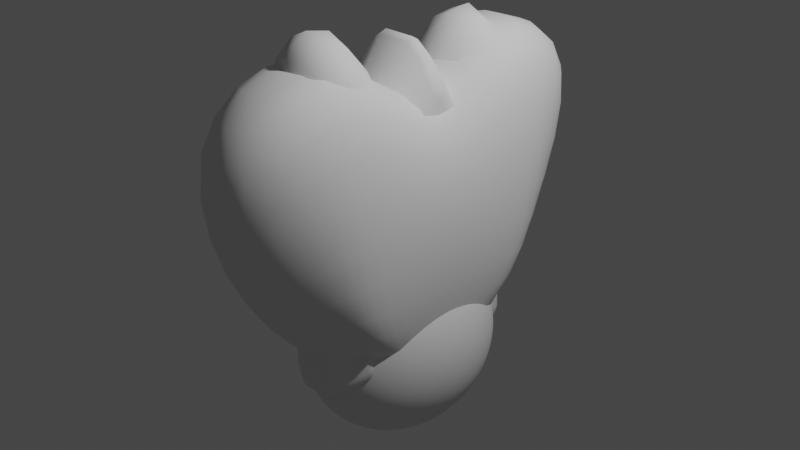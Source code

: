 # Source: bunny.blend  (saved by Blender 3.0.42; exported with 4.5.12 LTS)
import bpy
from mathutils import Matrix  # noqa: F401  (used for matrix-valued properties, if any)

bpy.ops.wm.read_factory_settings(use_empty=True)
scene = bpy.context.scene
scene.name = 'Scene'

# ---- collections
col_bunny = bpy.data.collections.new('Bunny'); scene.collection.children.link(col_bunny)
col_heart = bpy.data.collections.new('Heart'); scene.collection.children.link(col_heart)
col_star = bpy.data.collections.new('Star'); scene.collection.children.link(col_star)

# ---- world
world_world = bpy.data.worlds.new('World'); scene.world = world_world
world_world.use_nodes = True; world_world.node_tree.nodes.clear()
_N = world_world.node_tree.nodes; _L = world_world.node_tree.links
n0 = _N.new('ShaderNodeOutputWorld'); n0.name = 'World Output'; n0.location = (300, 300)
n1 = _N.new('ShaderNodeBackground'); n1.name = 'Background'; n1.location = (10, 300)
n1.inputs[0].default_value = (0.05088, 0.05088, 0.05088, 1.0)
_L.new(n1.outputs[0], n0.inputs[0])
n0.is_active_output = True
world_world.color = (0.05088, 0.05088, 0.05088)
world_world.use_sun_shadow = False
world_world.sun_shadow_jitter_overblur = 0.0

# ---- cameras
cam_camera = bpy.data.cameras.new('Camera')
cam_camera.clip_end = 100.0
cam_camera.ortho_scale = 7.314

# ---- lights
light_light = bpy.data.lights.new('Light', 'POINT')
light_light.transmission_factor = 0.0
light_light.energy = 1000.0
light_light.shadow_soft_size = 0.1
light_light.shadow_maximum_resolution = 0.006
light_light.use_absolute_resolution = True

# ---- meshes
me_cube_003 = bpy.data.meshes.new('Cube.003')
me_cube_003.from_pydata([(-0.7546, -3.555, -1.607), (-0.7546, -3.432, 2.129), (-0.7546, -2.849, -1.992), (-0.7546, -1.872, 1.693), (0.7546, -3.555, -1.607), (0.7546, -3.432, 2.129), (0.7546, -2.849, -1.992), (0.7546, -1.872, 1.693), (1.864e-08, -3.416, -0.7432), (1.864e-08, -3.204, -0.8033), (1.864e-08, -3.009, -0.9009), (1.864e-08, -2.838, -1.032), (1.864e-08, -2.698, -1.192), (1.864e-08, -2.593, -1.375), (1.864e-08, -2.529, -1.573), (1.864e-08, -2.698, -2.366), (1.864e-08, -2.838, -2.526), (1.864e-08, -3.009, -2.657), (0.03434, -3.42, -0.7432), (0.06736, -3.212, -0.8033), (0.09779, -3.021, -0.9009), (0.1245, -2.853, -1.032), (0.1463, -2.716, -1.192), (0.1626, -2.613, -1.375), (0.1726, -2.55, -1.573), (0.176, -2.529, -1.779), (0.1726, -2.55, -1.985), (0.1626, -2.613, -2.183), (0.1463, -2.716, -2.366), (0.1245, -2.853, -2.526), (0.09779, -3.021, -2.657), (0.06736, -3.212, -2.754), (0.03434, -3.42, -2.815), (0.06736, -3.432, -0.7432), (0.1321, -3.237, -0.8033), (0.1918, -3.057, -0.9009), (0.2441, -2.899, -1.032), (0.2871, -2.769, -1.192), (0.319, -2.673, -1.375), (0.3386, -2.613, -1.573), (0.3453, -2.593, -1.779), (0.3386, -2.613, -1.985), (0.319, -2.673, -2.183), (0.2871, -2.769, -2.366), (0.2441, -2.899, -2.526), (0.1918, -3.057, -2.657), (0.1321, -3.237, -2.754), (0.06736, -3.432, -2.815), (0.09779, -3.453, -0.7432), (0.1918, -3.277, -0.8033), (0.2785, -3.115, -0.9009), (0.3544, -2.972, -1.032), (0.4168, -2.856, -1.192), (0.4631, -2.769, -1.375), (0.4916, -2.716, -1.573), (0.5012, -2.698, -1.779), (0.4916, -2.716, -1.985), (0.4631, -2.769, -2.183), (0.4168, -2.856, -2.366), (0.3544, -2.972, -2.526), (0.2785, -3.115, -2.657), (0.1918, -3.277, -2.754), (0.09779, -3.453, -2.815), (0.1245, -3.48, -0.7432), (0.2441, -3.33, -0.8033), (0.3544, -3.192, -0.9009), (0.4511, -3.072, -1.032), (0.5304, -2.972, -1.192), (0.5894, -2.899, -1.375), (0.6257, -2.853, -1.573), (0.638, -2.838, -1.779), (0.6257, -2.853, -1.985), (0.5894, -2.899, -2.183), (0.5304, -2.972, -2.366), (0.4511, -3.072, -2.526), (0.3544, -3.192, -2.657), (0.2441, -3.33, -2.754), (0.1245, -3.48, -2.815), (0.1464, -3.513, -0.7432), (0.2871, -3.396, -0.8033), (0.4168, -3.287, -0.9009), (0.5304, -3.192, -1.032), (0.6237, -3.115, -1.192), (0.6931, -3.057, -1.375), (0.7358, -3.021, -1.573), (0.7502, -3.009, -1.779), (0.7358, -3.021, -1.985), (0.6931, -3.057, -2.183), (0.6237, -3.115, -2.366), (0.5304, -3.192, -2.526), (0.4168, -3.287, -2.657), (0.2871, -3.396, -2.754), (0.1464, -3.513, -2.815), (0.1626, -3.551, -0.7432), (0.319, -3.47, -0.8033), (0.4631, -3.396, -0.9009), (0.5894, -3.33, -1.032), (0.6931, -3.277, -1.192), (0.7701, -3.237, -1.375), (0.8175, -3.212, -1.573), (0.8335, -3.204, -1.779), (0.8175, -3.212, -1.985), (0.7701, -3.237, -2.183), (0.6931, -3.277, -2.366), (0.5894, -3.33, -2.526), (0.4631, -3.396, -2.657), (0.319, -3.47, -2.754), (0.1626, -3.551, -2.815), (0.1726, -3.593, -0.7432), (0.3386, -3.551, -0.8033), (0.4916, -3.513, -0.9009), (0.6257, -3.48, -1.032), (0.7358, -3.453, -1.192), (0.8175, -3.432, -1.375), (0.8679, -3.42, -1.573), (0.8849, -3.416, -1.779), (0.8679, -3.42, -1.985), (0.8175, -3.432, -2.183), (0.7358, -3.453, -2.366), (0.6257, -3.48, -2.526), (0.4916, -3.513, -2.657), (0.3386, -3.551, -2.754), (0.1726, -3.593, -2.815), (0.176, -3.636, -0.7432), (0.3453, -3.636, -0.8033), (0.5012, -3.636, -0.9009), (0.638, -3.636, -1.032), (0.7502, -3.636, -1.192), (0.8335, -3.636, -1.375), (0.8849, -3.636, -1.573), (0.9022, -3.636, -1.779), (0.8849, -3.636, -1.985), (0.8335, -3.636, -2.183), (0.7502, -3.636, -2.366), (0.638, -3.636, -2.526), (0.5012, -3.636, -2.657), (0.3453, -3.636, -2.754), (0.176, -3.636, -2.815), (0.1726, -3.679, -0.7432), (0.3386, -3.72, -0.8033), (0.4916, -3.758, -0.9009), (0.6257, -3.791, -1.032), (0.7358, -3.819, -1.192), (0.8175, -3.839, -1.375), (0.8679, -3.851, -1.573), (0.8849, -3.856, -1.779), (0.8679, -3.851, -1.985), (0.8175, -3.839, -2.183), (0.7358, -3.819, -2.366), (0.6257, -3.791, -2.526), (0.4916, -3.758, -2.657), (0.3386, -3.72, -2.754), (0.1726, -3.679, -2.815), (0.1626, -3.72, -0.7432), (0.319, -3.801, -0.8033), (0.4631, -3.875, -0.9009), (0.5894, -3.941, -1.032), (0.6931, -3.995, -1.192), (0.7701, -4.034, -1.375), (0.8175, -4.059, -1.573), (0.8335, -4.067, -1.779), (0.8175, -4.059, -1.985), (0.7701, -4.034, -2.183), (0.6931, -3.995, -2.366), (0.5894, -3.941, -2.526), (0.4631, -3.875, -2.657), (0.319, -3.801, -2.754), (0.1626, -3.72, -2.815), (0.1463, -3.758, -0.7432), (0.2871, -3.875, -0.8033), (0.4168, -3.984, -0.9009), (0.5304, -4.079, -1.032), (0.6237, -4.157, -1.192), (0.6931, -4.215, -1.375), (0.7358, -4.25, -1.573), (0.7502, -4.262, -1.779), (0.7358, -4.25, -1.985), (0.6931, -4.215, -2.183), (0.6237, -4.157, -2.366), (0.5304, -4.079, -2.526), (0.4168, -3.984, -2.657), (0.2871, -3.875, -2.754), (0.1463, -3.758, -2.815), (0.1245, -3.791, -0.7432), (0.2441, -3.941, -0.8033), (0.3544, -4.079, -0.9009), (0.4511, -4.2, -1.032), (0.5304, -4.299, -1.192), (0.5894, -4.373, -1.375), (0.6257, -4.418, -1.573), (0.638, -4.433, -1.779), (0.6257, -4.418, -1.985), (0.5894, -4.373, -2.183), (0.5304, -4.299, -2.366), (0.4511, -4.2, -2.526), (0.3544, -4.079, -2.657), (0.2441, -3.941, -2.754), (0.1245, -3.791, -2.815), (0.09779, -3.819, -0.7432), (0.1918, -3.995, -0.8033), (0.2785, -4.157, -0.9009), (0.3544, -4.299, -1.032), (0.4168, -4.416, -1.192), (0.4631, -4.502, -1.375), (0.4916, -4.556, -1.573), (0.5012, -4.574, -1.779), (0.4916, -4.556, -1.985), (0.4631, -4.502, -2.183), (0.4168, -4.416, -2.366), (0.3544, -4.299, -2.526), (0.2785, -4.157, -2.657), (0.1918, -3.995, -2.754), (0.09779, -3.819, -2.815), (0.06736, -3.839, -0.7432), (0.1321, -4.034, -0.8033), (0.1918, -4.215, -0.9009), (0.2441, -4.373, -1.032), (0.2871, -4.502, -1.192), (0.319, -4.599, -1.375), (0.3386, -4.658, -1.573), (0.3453, -4.678, -1.779), (0.3386, -4.658, -1.985), (0.319, -4.599, -2.183), (0.2871, -4.502, -2.366), (0.2441, -4.373, -2.526), (0.1918, -4.215, -2.657), (0.1321, -4.034, -2.754), (0.06736, -3.839, -2.815), (0.03434, -3.851, -0.7432), (0.06736, -4.059, -0.8033), (0.09779, -4.25, -0.9009), (0.1245, -4.418, -1.032), (0.1463, -4.556, -1.192), (0.1626, -4.658, -1.375), (0.1726, -4.721, -1.573), (0.176, -4.742, -1.779), (0.1726, -4.721, -1.985), (0.1626, -4.658, -2.183), (0.1463, -4.556, -2.366), (0.1245, -4.418, -2.526), (0.09779, -4.25, -2.657), (0.06736, -4.059, -2.754), (0.03434, -3.851, -2.815), (2.058e-08, -3.856, -0.7432), (-6.304e-09, -4.067, -0.8033), (-3.991e-08, -4.262, -0.9009), (6.092e-08, -4.433, -1.032), (7.14e-09, -4.574, -1.192), (3.403e-08, -4.678, -1.375), (-4.664e-08, -4.742, -1.573), (-2.214e-07, -4.764, -1.779), (-4.664e-08, -4.742, -1.985), (-8.697e-08, -4.678, -2.183), (-1.975e-08, -4.574, -2.366), (6.092e-08, -4.433, -2.526), (-3.991e-08, -4.262, -2.657), (2.058e-08, -4.067, -2.754), (1.722e-08, -3.856, -2.815), (-0.03434, -3.851, -0.7432), (-0.06736, -4.059, -0.8033), (-0.09779, -4.25, -0.9009), (-0.1245, -4.418, -1.032), (-0.1463, -4.556, -1.192), (-0.1626, -4.658, -1.375), (-0.1726, -4.721, -1.573), (-0.176, -4.742, -1.779), (-0.1726, -4.721, -1.985), (-0.1626, -4.658, -2.183), (-0.1463, -4.556, -2.366), (-0.1245, -4.418, -2.526), (-0.09779, -4.25, -2.657), (-0.06736, -4.059, -2.754), (-0.03434, -3.851, -2.815), (-0.06736, -3.839, -0.7432), (-0.1321, -4.034, -0.8033), (-0.1918, -4.215, -0.9009), (-0.2441, -4.373, -1.032), (-0.2871, -4.502, -1.192), (-0.319, -4.599, -1.375), (-0.3386, -4.658, -1.573), (-0.3453, -4.678, -1.779), (-0.3386, -4.658, -1.985), (-0.319, -4.599, -2.183), (-0.2871, -4.502, -2.366), (-0.2441, -4.373, -2.526), (-0.1918, -4.215, -2.657), (-0.1321, -4.034, -2.754), (-0.06736, -3.839, -2.815), (-0.09779, -3.819, -0.7432), (-0.1918, -3.995, -0.8033), (-0.2785, -4.157, -0.9009), (-0.3544, -4.299, -1.032), (-0.4168, -4.416, -1.192), (-0.4631, -4.502, -1.375), (-0.4916, -4.556, -1.573), (-0.5012, -4.574, -1.779), (-0.4916, -4.556, -1.985), (-0.4631, -4.502, -2.183), (-0.4168, -4.416, -2.366), (-0.3544, -4.299, -2.526), (-0.2785, -4.157, -2.657), (-0.1918, -3.995, -2.754), (-0.09779, -3.819, -2.815), (-0.1245, -3.791, -0.7432), (-0.2441, -3.941, -0.8033), (-0.3544, -4.079, -0.9009), (-0.4511, -4.2, -1.032), (-0.5304, -4.299, -1.192), (-0.5894, -4.373, -1.375), (-0.6257, -4.418, -1.573), (-0.638, -4.433, -1.779), (-0.6257, -4.418, -1.985), (-0.5894, -4.373, -2.183), (-0.5304, -4.299, -2.366), (-0.4511, -4.2, -2.526), (-0.3544, -4.079, -2.657), (-0.2441, -3.941, -2.754), (-0.1245, -3.791, -2.815), (-0.1463, -3.758, -0.7432), (-0.2871, -3.875, -0.8033), (-0.4168, -3.984, -0.9009), (-0.5304, -4.079, -1.032), (-0.6237, -4.157, -1.192), (-0.6931, -4.215, -1.375), (-0.7358, -4.25, -1.573), (-0.7502, -4.262, -1.779), (-0.7358, -4.25, -1.985), (-0.6931, -4.215, -2.183), (-0.6237, -4.157, -2.366), (-0.5304, -4.079, -2.526), (-0.4168, -3.984, -2.657), (-0.2871, -3.875, -2.754), (-0.1463, -3.758, -2.815), (-5.423e-08, -3.636, -0.7229), (-0.1626, -3.72, -0.7432), (-0.319, -3.801, -0.8033), (-0.4631, -3.875, -0.9009), (-0.5894, -3.941, -1.032), (-0.6931, -3.995, -1.192), (-0.7701, -4.034, -1.375), (-0.8175, -4.059, -1.573), (-0.8335, -4.067, -1.779), (-0.8175, -4.059, -1.985), (-0.7701, -4.034, -2.183), (-0.6931, -3.995, -2.366), (-0.5894, -3.941, -2.526), (-0.4631, -3.875, -2.657), (-0.319, -3.801, -2.754), (-0.1626, -3.72, -2.815), (-0.1726, -3.679, -0.7432), (-0.3386, -3.72, -0.8033), (-0.4916, -3.758, -0.9009), (-0.6257, -3.791, -1.032), (-0.7358, -3.819, -1.192), (-0.8175, -3.839, -1.375), (-0.8679, -3.851, -1.573), (-0.8849, -3.856, -1.779), (-0.8679, -3.851, -1.985), (-0.8175, -3.839, -2.183), (-0.7358, -3.819, -2.366), (-0.6257, -3.791, -2.526), (-0.4916, -3.758, -2.657), (-0.3386, -3.72, -2.754), (-0.1726, -3.679, -2.815), (-0.176, -3.636, -0.7432), (-0.3453, -3.636, -0.8033), (-0.5012, -3.636, -0.9009), (-0.638, -3.636, -1.032), (-0.7502, -3.636, -1.192), (-0.8335, -3.636, -1.375), (-0.8849, -3.636, -1.573), (-0.9022, -3.636, -1.779), (-0.8849, -3.636, -1.985), (-0.8335, -3.636, -2.183), (-0.7502, -3.636, -2.366), (-0.638, -3.636, -2.526), (-0.5012, -3.636, -2.657), (-0.3453, -3.636, -2.754), (-0.176, -3.636, -2.815), (-0.1726, -3.593, -0.7432), (-0.3386, -3.551, -0.8033), (-0.4916, -3.513, -0.9009), (-0.6257, -3.48, -1.032), (-0.7358, -3.453, -1.192), (-0.8175, -3.432, -1.375), (-0.8679, -3.42, -1.573), (-0.8849, -3.416, -1.779), (-0.8679, -3.42, -1.985), (-0.8175, -3.432, -2.183), (-0.7358, -3.453, -2.366), (-0.6257, -3.48, -2.526), (-0.4916, -3.513, -2.657), (-0.3386, -3.551, -2.754), (-0.1726, -3.593, -2.815), (-0.1626, -3.551, -0.7432), (-0.319, -3.47, -0.8033), (-0.4631, -3.396, -0.9009), (-0.5894, -3.33, -1.032), (-0.6931, -3.277, -1.192), (-0.7701, -3.237, -1.375), (-0.8175, -3.212, -1.573), (-0.8335, -3.204, -1.779), (-0.8175, -3.212, -1.985), (-0.7701, -3.237, -2.183), (-0.6931, -3.277, -2.366), (-0.5894, -3.33, -2.526), (-0.4631, -3.396, -2.657), (-0.319, -3.47, -2.754), (-0.1626, -3.551, -2.815), (-0.1463, -3.513, -0.7432), (-0.2871, -3.396, -0.8033), (-0.4168, -3.287, -0.9009), (-0.5304, -3.192, -1.032), (-0.6237, -3.115, -1.192), (-0.6931, -3.057, -1.375), (-0.7358, -3.021, -1.573), (-0.7502, -3.009, -1.779), (-0.7358, -3.021, -1.985), (-0.6931, -3.057, -2.183), (-0.6237, -3.115, -2.366), (-0.5304, -3.192, -2.526), (-0.4168, -3.287, -2.657), (-0.2871, -3.396, -2.754), (-0.1463, -3.513, -2.815), (-0.1245, -3.48, -0.7432), (-0.2441, -3.33, -0.8033), (-0.3544, -3.192, -0.9009), (-0.4511, -3.072, -1.032), (-0.5304, -2.972, -1.192), (-0.5894, -2.899, -1.375), (-0.6257, -2.853, -1.573), (-0.638, -2.838, -1.779), (-0.6257, -2.853, -1.985), (-0.5894, -2.899, -2.183), (-0.5304, -2.972, -2.366), (-0.4511, -3.072, -2.526), (-0.3544, -3.192, -2.657), (-0.2441, -3.33, -2.754), (-0.1245, -3.48, -2.815), (-0.09779, -3.453, -0.7432), (-0.1918, -3.277, -0.8033), (-0.2785, -3.115, -0.9009), (-0.3544, -2.972, -1.032), (-0.4168, -2.856, -1.192), (-0.4631, -2.769, -1.375), (-0.4916, -2.716, -1.573), (-0.5012, -2.698, -1.779), (-0.4916, -2.716, -1.985), (-0.4631, -2.769, -2.183), (-0.4168, -2.856, -2.366), (-0.3544, -2.972, -2.526), (-0.2785, -3.115, -2.657), (-0.1918, -3.277, -2.754), (-0.09779, -3.453, -2.815), (-0.06736, -3.432, -0.7432), (-0.1321, -3.237, -0.8033), (-0.1918, -3.057, -0.9009), (-0.2441, -2.899, -1.032), (-0.2871, -2.769, -1.192), (-0.319, -2.673, -1.375), (-0.3386, -2.613, -1.573), (-0.3453, -2.593, -1.779), (-0.3386, -2.613, -1.985), (-0.319, -2.673, -2.183), (-0.2871, -2.769, -2.366), (-0.2441, -2.899, -2.526), (-0.1918, -3.057, -2.657), (-0.1321, -3.237, -2.754), (-0.06736, -3.432, -2.815), (-0.03434, -3.42, -0.7432), (-0.06736, -3.212, -0.8033), (-0.09779, -3.021, -0.9009), (-0.1245, -2.853, -1.032), (-0.1463, -2.716, -1.192), (-0.1626, -2.613, -1.375), (-0.1726, -2.55, -1.573), (-0.176, -2.529, -1.779), (-0.1726, -2.55, -1.985), (-0.1626, -2.613, -2.183), (-0.1463, -2.716, -2.366), (-0.1245, -2.853, -2.526), (-0.09779, -3.021, -2.657), (-0.06736, -3.212, -2.754), (-0.03434, -3.42, -2.815), (5.046e-07, -2.508, -1.779), (2.222e-07, -2.529, -1.985), (1.954e-07, -2.593, -2.183), (8.108e-08, -3.204, -2.754), (4.411e-08, -3.416, -2.815), (1.864e-08, -3.636, -2.835), (-0.7546, -4.489, -1.932), (-0.7546, -5.543, 1.837), (-0.7546, -3.414, -1.847), (-0.7546, -4.072, 2.29), (0.7546, -4.489, -1.932), (0.7546, -5.543, 1.837), (0.7546, -3.414, -1.847), (0.7546, -4.072, 2.29)], [], [(0, 1, 3, 2), (2, 3, 7, 6), (6, 7, 5, 4), (4, 5, 1, 0), (2, 6, 4, 0), (7, 3, 1, 5), (12, 11, 21, 22), (17, 16, 29, 30), (13, 12, 22, 23), (487, 17, 30, 31), (14, 13, 23, 24), (488, 487, 31, 32), (484, 14, 24, 25), (8, 333, 18), (489, 488, 32), (485, 484, 25, 26), (9, 8, 18, 19), (486, 485, 26, 27), (10, 9, 19, 20), (15, 486, 27, 28), (11, 10, 20, 21), (16, 15, 28, 29), (21, 20, 35, 36), (29, 28, 43, 44), (22, 21, 36, 37), (30, 29, 44, 45), (23, 22, 37, 38), (31, 30, 45, 46), (24, 23, 38, 39), (32, 31, 46, 47), (25, 24, 39, 40), (18, 333, 33), (489, 32, 47), (26, 25, 40, 41), (19, 18, 33, 34), (27, 26, 41, 42), (20, 19, 34, 35), (28, 27, 42, 43), (40, 39, 54, 55), (33, 333, 48), (489, 47, 62), (41, 40, 55, 56), (34, 33, 48, 49), (42, 41, 56, 57), (35, 34, 49, 50), (43, 42, 57, 58), (36, 35, 50, 51), (44, 43, 58, 59), (37, 36, 51, 52), (45, 44, 59, 60), (38, 37, 52, 53), (46, 45, 60, 61), (39, 38, 53, 54), (47, 46, 61, 62), (59, 58, 73, 74), (52, 51, 66, 67), (60, 59, 74, 75), (53, 52, 67, 68), (61, 60, 75, 76), (54, 53, 68, 69), (62, 61, 76, 77), (55, 54, 69, 70), (48, 333, 63), (489, 62, 77), (56, 55, 70, 71), (49, 48, 63, 64), (57, 56, 71, 72), (50, 49, 64, 65), (58, 57, 72, 73), (51, 50, 65, 66), (63, 333, 78), (489, 77, 92), (71, 70, 85, 86), (64, 63, 78, 79), (72, 71, 86, 87), (65, 64, 79, 80), (73, 72, 87, 88), (66, 65, 80, 81), (74, 73, 88, 89), (67, 66, 81, 82), (75, 74, 89, 90), (68, 67, 82, 83), (76, 75, 90, 91), (69, 68, 83, 84), (77, 76, 91, 92), (70, 69, 84, 85), (82, 81, 96, 97), (90, 89, 104, 105), (83, 82, 97, 98), (91, 90, 105, 106), (84, 83, 98, 99), (92, 91, 106, 107), (85, 84, 99, 100), (78, 333, 93), (489, 92, 107), (86, 85, 100, 101), (79, 78, 93, 94), (87, 86, 101, 102), (80, 79, 94, 95), (88, 87, 102, 103), (81, 80, 95, 96), (89, 88, 103, 104), (101, 100, 115, 116), (94, 93, 108, 109), (102, 101, 116, 117), (95, 94, 109, 110), (103, 102, 117, 118), (96, 95, 110, 111), (104, 103, 118, 119), (97, 96, 111, 112), (105, 104, 119, 120), (98, 97, 112, 113), (106, 105, 120, 121), (99, 98, 113, 114), (107, 106, 121, 122), (100, 99, 114, 115), (93, 333, 108), (489, 107, 122), (120, 119, 134, 135), (113, 112, 127, 128), (121, 120, 135, 136), (114, 113, 128, 129), (122, 121, 136, 137), (115, 114, 129, 130), (108, 333, 123), (489, 122, 137), (116, 115, 130, 131), (109, 108, 123, 124), (117, 116, 131, 132), (110, 109, 124, 125), (118, 117, 132, 133), (111, 110, 125, 126), (119, 118, 133, 134), (112, 111, 126, 127), (132, 131, 146, 147), (125, 124, 139, 140), (133, 132, 147, 148), (126, 125, 140, 141), (134, 133, 148, 149), (127, 126, 141, 142), (135, 134, 149, 150), (128, 127, 142, 143), (136, 135, 150, 151), (129, 128, 143, 144), (137, 136, 151, 152), (130, 129, 144, 145), (123, 333, 138), (489, 137, 152), (131, 130, 145, 146), (124, 123, 138, 139), (151, 150, 165, 166), (144, 143, 158, 159), (152, 151, 166, 167), (145, 144, 159, 160), (138, 333, 153), (489, 152, 167), (146, 145, 160, 161), (139, 138, 153, 154), (147, 146, 161, 162), (140, 139, 154, 155), (148, 147, 162, 163), (141, 140, 155, 156), (149, 148, 163, 164), (142, 141, 156, 157), (150, 149, 164, 165), (143, 142, 157, 158), (155, 154, 169, 170), (163, 162, 177, 178), (156, 155, 170, 171), (164, 163, 178, 179), (157, 156, 171, 172), (165, 164, 179, 180), (158, 157, 172, 173), (166, 165, 180, 181), (159, 158, 173, 174), (167, 166, 181, 182), (160, 159, 174, 175), (153, 333, 168), (489, 167, 182), (161, 160, 175, 176), (154, 153, 168, 169), (162, 161, 176, 177), (174, 173, 188, 189), (182, 181, 196, 197), (175, 174, 189, 190), (168, 333, 183), (489, 182, 197), (176, 175, 190, 191), (169, 168, 183, 184), (177, 176, 191, 192), (170, 169, 184, 185), (178, 177, 192, 193), (171, 170, 185, 186), (179, 178, 193, 194), (172, 171, 186, 187), (180, 179, 194, 195), (173, 172, 187, 188), (181, 180, 195, 196), (193, 192, 207, 208), (186, 185, 200, 201), (194, 193, 208, 209), (187, 186, 201, 202), (195, 194, 209, 210), (188, 187, 202, 203), (196, 195, 210, 211), (189, 188, 203, 204), (197, 196, 211, 212), (190, 189, 204, 205), (183, 333, 198), (489, 197, 212), (191, 190, 205, 206), (184, 183, 198, 199), (192, 191, 206, 207), (185, 184, 199, 200), (212, 211, 226, 227), (205, 204, 219, 220), (198, 333, 213), (489, 212, 227), (206, 205, 220, 221), (199, 198, 213, 214), (207, 206, 221, 222), (200, 199, 214, 215), (208, 207, 222, 223), (201, 200, 215, 216), (209, 208, 223, 224), (202, 201, 216, 217), (210, 209, 224, 225), (203, 202, 217, 218), (211, 210, 225, 226), (204, 203, 218, 219), (216, 215, 230, 231), (224, 223, 238, 239), (217, 216, 231, 232), (225, 224, 239, 240), (218, 217, 232, 233), (226, 225, 240, 241), (219, 218, 233, 234), (227, 226, 241, 242), (220, 219, 234, 235), (213, 333, 228), (489, 227, 242), (221, 220, 235, 236), (214, 213, 228, 229), (222, 221, 236, 237), (215, 214, 229, 230), (223, 222, 237, 238), (235, 234, 249, 250), (228, 333, 243), (489, 242, 257), (236, 235, 250, 251), (229, 228, 243, 244), (237, 236, 251, 252), (230, 229, 244, 245), (238, 237, 252, 253), (231, 230, 245, 246), (239, 238, 253, 254), (232, 231, 246, 247), (240, 239, 254, 255), (233, 232, 247, 248), (241, 240, 255, 256), (234, 233, 248, 249), (242, 241, 256, 257), (254, 253, 268, 269), (247, 246, 261, 262), (255, 254, 269, 270), (248, 247, 262, 263), (256, 255, 270, 271), (249, 248, 263, 264), (257, 256, 271, 272), (250, 249, 264, 265), (243, 333, 258), (489, 257, 272), (251, 250, 265, 266), (244, 243, 258, 259), (252, 251, 266, 267), (245, 244, 259, 260), (253, 252, 267, 268), (246, 245, 260, 261), (489, 272, 287), (266, 265, 280, 281), (259, 258, 273, 274), (267, 266, 281, 282), (260, 259, 274, 275), (268, 267, 282, 283), (261, 260, 275, 276), (269, 268, 283, 284), (262, 261, 276, 277), (270, 269, 284, 285), (263, 262, 277, 278), (271, 270, 285, 286), (264, 263, 278, 279), (272, 271, 286, 287), (265, 264, 279, 280), (258, 333, 273), (285, 284, 299, 300), (278, 277, 292, 293), (286, 285, 300, 301), (279, 278, 293, 294), (287, 286, 301, 302), (280, 279, 294, 295), (273, 333, 288), (489, 287, 302), (281, 280, 295, 296), (274, 273, 288, 289), (282, 281, 296, 297), (275, 274, 289, 290), (283, 282, 297, 298), (276, 275, 290, 291), (284, 283, 298, 299), (277, 276, 291, 292), (289, 288, 303, 304), (297, 296, 311, 312), (290, 289, 304, 305), (298, 297, 312, 313), (291, 290, 305, 306), (299, 298, 313, 314), (292, 291, 306, 307), (300, 299, 314, 315), (293, 292, 307, 308), (301, 300, 315, 316), (294, 293, 308, 309), (302, 301, 316, 317), (295, 294, 309, 310), (288, 333, 303), (489, 302, 317), (296, 295, 310, 311), (308, 307, 322, 323), (316, 315, 330, 331), (309, 308, 323, 324), (317, 316, 331, 332), (310, 309, 324, 325), (303, 333, 318), (489, 317, 332), (311, 310, 325, 326), (304, 303, 318, 319), (312, 311, 326, 327), (305, 304, 319, 320), (313, 312, 327, 328), (306, 305, 320, 321), (314, 313, 328, 329), (307, 306, 321, 322), (315, 314, 329, 330), (327, 326, 342, 343), (320, 319, 335, 336), (328, 327, 343, 344), (321, 320, 336, 337), (329, 328, 344, 345), (322, 321, 337, 338), (330, 329, 345, 346), (323, 322, 338, 339), (331, 330, 346, 347), (324, 323, 339, 340), (332, 331, 347, 348), (325, 324, 340, 341), (318, 333, 334), (489, 332, 348), (326, 325, 341, 342), (319, 318, 334, 335), (347, 346, 361, 362), (340, 339, 354, 355), (348, 347, 362, 363), (341, 340, 355, 356), (334, 333, 349), (489, 348, 363), (342, 341, 356, 357), (335, 334, 349, 350), (343, 342, 357, 358), (336, 335, 350, 351), (344, 343, 358, 359), (337, 336, 351, 352), (345, 344, 359, 360), (338, 337, 352, 353), (346, 345, 360, 361), (339, 338, 353, 354), (351, 350, 365, 366), (359, 358, 373, 374), (352, 351, 366, 367), (360, 359, 374, 375), (353, 352, 367, 368), (361, 360, 375, 376), (354, 353, 368, 369), (362, 361, 376, 377), (355, 354, 369, 370), (363, 362, 377, 378), (356, 355, 370, 371), (349, 333, 364), (489, 363, 378), (357, 356, 371, 372), (350, 349, 364, 365), (358, 357, 372, 373), (370, 369, 384, 385), (378, 377, 392, 393), (371, 370, 385, 386), (364, 333, 379), (489, 378, 393), (372, 371, 386, 387), (365, 364, 379, 380), (373, 372, 387, 388), (366, 365, 380, 381), (374, 373, 388, 389), (367, 366, 381, 382), (375, 374, 389, 390), (368, 367, 382, 383), (376, 375, 390, 391), (369, 368, 383, 384), (377, 376, 391, 392), (389, 388, 403, 404), (382, 381, 396, 397), (390, 389, 404, 405), (383, 382, 397, 398), (391, 390, 405, 406), (384, 383, 398, 399), (392, 391, 406, 407), (385, 384, 399, 400), (393, 392, 407, 408), (386, 385, 400, 401), (379, 333, 394), (489, 393, 408), (387, 386, 401, 402), (380, 379, 394, 395), (388, 387, 402, 403), (381, 380, 395, 396), (408, 407, 422, 423), (401, 400, 415, 416), (394, 333, 409), (489, 408, 423), (402, 401, 416, 417), (395, 394, 409, 410), (403, 402, 417, 418), (396, 395, 410, 411), (404, 403, 418, 419), (397, 396, 411, 412), (405, 404, 419, 420), (398, 397, 412, 413), (406, 405, 420, 421), (399, 398, 413, 414), (407, 406, 421, 422), (400, 399, 414, 415), (420, 419, 434, 435), (413, 412, 427, 428), (421, 420, 435, 436), (414, 413, 428, 429), (422, 421, 436, 437), (415, 414, 429, 430), (423, 422, 437, 438), (416, 415, 430, 431), (409, 333, 424), (489, 423, 438), (417, 416, 431, 432), (410, 409, 424, 425), (418, 417, 432, 433), (411, 410, 425, 426), (419, 418, 433, 434), (412, 411, 426, 427), (424, 333, 439), (489, 438, 453), (432, 431, 446, 447), (425, 424, 439, 440), (433, 432, 447, 448), (426, 425, 440, 441), (434, 433, 448, 449), (427, 426, 441, 442), (435, 434, 449, 450), (428, 427, 442, 443), (436, 435, 450, 451), (429, 428, 443, 444), (437, 436, 451, 452), (430, 429, 444, 445), (438, 437, 452, 453), (431, 430, 445, 446), (443, 442, 457, 458), (451, 450, 465, 466), (444, 443, 458, 459), (452, 451, 466, 467), (445, 444, 459, 460), (453, 452, 467, 468), (446, 445, 460, 461), (439, 333, 454), (489, 453, 468), (447, 446, 461, 462), (440, 439, 454, 455), (448, 447, 462, 463), (441, 440, 455, 456), (449, 448, 463, 464), (442, 441, 456, 457), (450, 449, 464, 465), (462, 461, 476, 477), (455, 454, 469, 470), (463, 462, 477, 478), (456, 455, 470, 471), (464, 463, 478, 479), (457, 456, 471, 472), (465, 464, 479, 480), (458, 457, 472, 473), (466, 465, 480, 481), (459, 458, 473, 474), (467, 466, 481, 482), (460, 459, 474, 475), (468, 467, 482, 483), (461, 460, 475, 476), (454, 333, 469), (489, 468, 483), (481, 480, 16, 17), (474, 473, 12, 13), (482, 481, 17, 487), (475, 474, 13, 14), (483, 482, 487, 488), (476, 475, 14, 484), (469, 333, 8), (489, 483, 488), (477, 476, 484, 485), (470, 469, 8, 9), (478, 477, 485, 486), (471, 470, 9, 10), (479, 478, 486, 15), (472, 471, 10, 11), (480, 479, 15, 16), (473, 472, 11, 12), (490, 491, 493, 492), (492, 493, 497, 496), (496, 497, 495, 494), (494, 495, 491, 490), (492, 496, 494, 490), (497, 493, 491, 495)])
me_cube_003.polygons.foreach_set('use_smooth', [True] * 524)
_uv = me_cube_003.uv_layers.new(name='UVMap')
_uv.uv.foreach_set('vector', [0.375, 0.0, 0.625, 0.0, 0.625, 0.25, 0.375, 0.25, 0.375, 0.25, 0.625, 0.25, 0.625, 0.5, 0.375, 0.5, 0.375, 0.5, 0.625, 0.5, 0.625, 0.75, 0.375, 0.75, 0.375, 0.75, 0.625, 0.75, 0.625, 1.0, 0.375, 1.0, 0.125, 0.5, 0.375, 0.5, 0.375, 0.75, 0.125, 0.75, 0.625, 0.5, 0.875, 0.5, 0.875, 0.75, 0.625, 0.75, 0.75, 0.6875, 0.75, 0.75, 0.7188, 0.75, 0.7188, 0.6875, 0.75, 0.1875, 0.75, 0.25, 0.7188, 0.25, 0.7188, 0.1875, 0.75, 0.625, 0.75, 0.6875, 0.7188, 0.6875, 0.7188, 0.625, 0.75, 0.125, 0.75, 0.1875, 0.7188, 0.1875, 0.7188, 0.125, 0.75, 0.5625, 0.75, 0.625, 0.7188, 0.625, 0.7188, 0.5625, 0.75, 0.0625, 0.75, 0.125, 0.7188, 0.125, 0.7188, 0.0625, 0.75, 0.5, 0.75, 0.5625, 0.7188, 0.5625, 0.7188, 0.5, 0.75, 0.9375, 0.7344, 1.0, 0.7188, 0.9375, 0.7344, 0.0, 0.75, 0.0625, 0.7188, 0.0625, 0.75, 0.4375, 0.75, 0.5, 0.7188, 0.5, 0.7188, 0.4375, 0.75, 0.875, 0.75, 0.9375, 0.7188, 0.9375, 0.7188, 0.875, 0.75, 0.375, 0.75, 0.4375, 0.7188, 0.4375, 0.7188, 0.375, 0.75, 0.8125, 0.75, 0.875, 0.7188, 0.875, 0.7188, 0.8125, 0.75, 0.3125, 0.75, 0.375, 0.7188, 0.375, 0.7188, 0.3125, 0.75, 0.75, 0.75, 0.8125, 0.7188, 0.8125, 0.7188, 0.75, 0.75, 0.25, 0.75, 0.3125, 0.7188, 0.3125, 0.7188, 0.25, 0.7188, 0.75, 0.7188, 0.8125, 0.6875, 0.8125, 0.6875, 0.75, 0.7188, 0.25, 0.7188, 0.3125, 0.6875, 0.3125, 0.6875, 0.25, 0.7188, 0.6875, 0.7188, 0.75, 0.6875, 0.75, 0.6875, 0.6875, 0.7188, 0.1875, 0.7188, 0.25, 0.6875, 0.25, 0.6875, 0.1875, 0.7188, 0.625, 0.7188, 0.6875, 0.6875, 0.6875, 0.6875, 0.625, 0.7188, 0.125, 0.7188, 0.1875, 0.6875, 0.1875, 0.6875, 0.125, 0.7188, 0.5625, 0.7188, 0.625, 0.6875, 0.625, 0.6875, 0.5625, 0.7188, 0.0625, 0.7188, 0.125, 0.6875, 0.125, 0.6875, 0.0625, 0.7188, 0.5, 0.7188, 0.5625, 0.6875, 0.5625, 0.6875, 0.5, 0.7188, 0.9375, 0.7031, 1.0, 0.6875, 0.9375, 0.7031, 0.0, 0.7188, 0.0625, 0.6875, 0.0625, 0.7188, 0.4375, 0.7188, 0.5, 0.6875, 0.5, 0.6875, 0.4375, 0.7188, 0.875, 0.7188, 0.9375, 0.6875, 0.9375, 0.6875, 0.875, 0.7188, 0.375, 0.7188, 0.4375, 0.6875, 0.4375, 0.6875, 0.375, 0.7188, 0.8125, 0.7188, 0.875, 0.6875, 0.875, 0.6875, 0.8125, 0.7188, 0.3125, 0.7188, 0.375, 0.6875, 0.375, 0.6875, 0.3125, 0.6875, 0.5, 0.6875, 0.5625, 0.6562, 0.5625, 0.6562, 0.5, 0.6875, 0.9375, 0.6719, 1.0, 0.6562, 0.9375, 0.6719, 0.0, 0.6875, 0.0625, 0.6562, 0.0625, 0.6875, 0.4375, 0.6875, 0.5, 0.6562, 0.5, 0.6562, 0.4375, 0.6875, 0.875, 0.6875, 0.9375, 0.6562, 0.9375, 0.6562, 0.875, 0.6875, 0.375, 0.6875, 0.4375, 0.6562, 0.4375, 0.6562, 0.375, 0.6875, 0.8125, 0.6875, 0.875, 0.6562, 0.875, 0.6562, 0.8125, 0.6875, 0.3125, 0.6875, 0.375, 0.6562, 0.375, 0.6562, 0.3125, 0.6875, 0.75, 0.6875, 0.8125, 0.6562, 0.8125, 0.6562, 0.75, 0.6875, 0.25, 0.6875, 0.3125, 0.6562, 0.3125, 0.6562, 0.25, 0.6875, 0.6875, 0.6875, 0.75, 0.6562, 0.75, 0.6562, 0.6875, 0.6875, 0.1875, 0.6875, 0.25, 0.6562, 0.25, 0.6562, 0.1875, 0.6875, 0.625, 0.6875, 0.6875, 0.6562, 0.6875, 0.6562, 0.625, 0.6875, 0.125, 0.6875, 0.1875, 0.6562, 0.1875, 0.6562, 0.125, 0.6875, 0.5625, 0.6875, 0.625, 0.6562, 0.625, 0.6562, 0.5625, 0.6875, 0.0625, 0.6875, 0.125, 0.6562, 0.125, 0.6562, 0.0625, 0.6562, 0.25, 0.6562, 0.3125, 0.625, 0.3125, 0.625, 0.25, 0.6562, 0.6875, 0.6562, 0.75, 0.625, 0.75, 0.625, 0.6875, 0.6562, 0.1875, 0.6562, 0.25, 0.625, 0.25, 0.625, 0.1875, 0.6562, 0.625, 0.6562, 0.6875, 0.625, 0.6875, 0.625, 0.625, 0.6562, 0.125, 0.6562, 0.1875, 0.625, 0.1875, 0.625, 0.125, 0.6562, 0.5625, 0.6562, 0.625, 0.625, 0.625, 0.625, 0.5625, 0.6562, 0.0625, 0.6562, 0.125, 0.625, 0.125, 0.625, 0.0625, 0.6562, 0.5, 0.6562, 0.5625, 0.625, 0.5625, 0.625, 0.5, 0.6562, 0.9375, 0.6406, 1.0, 0.625, 0.9375, 0.6406, 0.0, 0.6562, 0.0625, 0.625, 0.0625, 0.6562, 0.4375, 0.6562, 0.5, 0.625, 0.5, 0.625, 0.4375, 0.6562, 0.875, 0.6562, 0.9375, 0.625, 0.9375, 0.625, 0.875, 0.6562, 0.375, 0.6562, 0.4375, 0.625, 0.4375, 0.625, 0.375, 0.6562, 0.8125, 0.6562, 0.875, 0.625, 0.875, 0.625, 0.8125, 0.6562, 0.3125, 0.6562, 0.375, 0.625, 0.375, 0.625, 0.3125, 0.6562, 0.75, 0.6562, 0.8125, 0.625, 0.8125, 0.625, 0.75, 0.625, 0.9375, 0.6094, 1.0, 0.5937, 0.9375, 0.6094, 0.0, 0.625, 0.0625, 0.5937, 0.0625, 0.625, 0.4375, 0.625, 0.5, 0.5938, 0.5, 0.5938, 0.4375, 0.625, 0.875, 0.625, 0.9375, 0.5937, 0.9375, 0.5937, 0.875, 0.625, 0.375, 0.625, 0.4375, 0.5938, 0.4375, 0.5938, 0.375, 0.625, 0.8125, 0.625, 0.875, 0.5937, 0.875, 0.5938, 0.8125, 0.625, 0.3125, 0.625, 0.375, 0.5938, 0.375, 0.5938, 0.3125, 0.625, 0.75, 0.625, 0.8125, 0.5938, 0.8125, 0.5938, 0.75, 0.625, 0.25, 0.625, 0.3125, 0.5938, 0.3125, 0.5938, 0.25, 0.625, 0.6875, 0.625, 0.75, 0.5938, 0.75, 0.5938, 0.6875, 0.625, 0.1875, 0.625, 0.25, 0.5938, 0.25, 0.5938, 0.1875, 0.625, 0.625, 0.625, 0.6875, 0.5938, 0.6875, 0.5938, 0.625, 0.625, 0.125, 0.625, 0.1875, 0.5938, 0.1875, 0.5938, 0.125, 0.625, 0.5625, 0.625, 0.625, 0.5938, 0.625, 0.5938, 0.5625, 0.625, 0.0625, 0.625, 0.125, 0.5938, 0.125, 0.5937, 0.0625, 0.625, 0.5, 0.625, 0.5625, 0.5938, 0.5625, 0.5938, 0.5, 0.5938, 0.6875, 0.5938, 0.75, 0.5625, 0.75, 0.5625, 0.6875, 0.5938, 0.1875, 0.5938, 0.25, 0.5625, 0.25, 0.5625, 0.1875, 0.5938, 0.625, 0.5938, 0.6875, 0.5625, 0.6875, 0.5625, 0.625, 0.5938, 0.125, 0.5938, 0.1875, 0.5625, 0.1875, 0.5625, 0.125, 0.5938, 0.5625, 0.5938, 0.625, 0.5625, 0.625, 0.5625, 0.5625, 0.5937, 0.0625, 0.5938, 0.125, 0.5625, 0.125, 0.5625, 0.0625, 0.5938, 0.5, 0.5938, 0.5625, 0.5625, 0.5625, 0.5625, 0.5, 0.5937, 0.9375, 0.5781, 1.0, 0.5625, 0.9375, 0.5781, 0.0, 0.5937, 0.0625, 0.5625, 0.0625, 0.5938, 0.4375, 0.5938, 0.5, 0.5625, 0.5, 0.5625, 0.4375, 0.5937, 0.875, 0.5937, 0.9375, 0.5625, 0.9375, 0.5625, 0.875, 0.5938, 0.375, 0.5938, 0.4375, 0.5625, 0.4375, 0.5625, 0.375, 0.5938, 0.8125, 0.5937, 0.875, 0.5625, 0.875, 0.5625, 0.8125, 0.5938, 0.3125, 0.5938, 0.375, 0.5625, 0.375, 0.5625, 0.3125, 0.5938, 0.75, 0.5938, 0.8125, 0.5625, 0.8125, 0.5625, 0.75, 0.5938, 0.25, 0.5938, 0.3125, 0.5625, 0.3125, 0.5625, 0.25, 0.5625, 0.4375, 0.5625, 0.5, 0.5312, 0.5, 0.5312, 0.4375, 0.5625, 0.875, 0.5625, 0.9375, 0.5312, 0.9375, 0.5312, 0.875, 0.5625, 0.375, 0.5625, 0.4375, 0.5312, 0.4375, 0.5312, 0.375, 0.5625, 0.8125, 0.5625, 0.875, 0.5312, 0.875, 0.5312, 0.8125, 0.5625, 0.3125, 0.5625, 0.375, 0.5312, 0.375, 0.5312, 0.3125, 0.5625, 0.75, 0.5625, 0.8125, 0.5312, 0.8125, 0.5312, 0.75, 0.5625, 0.25, 0.5625, 0.3125, 0.5312, 0.3125, 0.5312, 0.25, 0.5625, 0.6875, 0.5625, 0.75, 0.5312, 0.75, 0.5312, 0.6875, 0.5625, 0.1875, 0.5625, 0.25, 0.5312, 0.25, 0.5312, 0.1875, 0.5625, 0.625, 0.5625, 0.6875, 0.5312, 0.6875, 0.5312, 0.625, 0.5625, 0.125, 0.5625, 0.1875, 0.5312, 0.1875, 0.5312, 0.125, 0.5625, 0.5625, 0.5625, 0.625, 0.5312, 0.625, 0.5312, 0.5625, 0.5625, 0.0625, 0.5625, 0.125, 0.5312, 0.125, 0.5312, 0.0625, 0.5625, 0.5, 0.5625, 0.5625, 0.5312, 0.5625, 0.5312, 0.5, 0.5625, 0.9375, 0.5469, 1.0, 0.5312, 0.9375, 0.5469, 0.0, 0.5625, 0.0625, 0.5312, 0.0625, 0.5312, 0.1875, 0.5312, 0.25, 0.5, 0.25, 0.5, 0.1875, 0.5312, 0.625, 0.5312, 0.6875, 0.5, 0.6875, 0.5, 0.625, 0.5312, 0.125, 0.5312, 0.1875, 0.5, 0.1875, 0.5, 0.125, 0.5312, 0.5625, 0.5312, 0.625, 0.5, 0.625, 0.5, 0.5625, 0.5312, 0.0625, 0.5312, 0.125, 0.5, 0.125, 0.5, 0.0625, 0.5312, 0.5, 0.5312, 0.5625, 0.5, 0.5625, 0.5, 0.5, 0.5312, 0.9375, 0.5156, 1.0, 0.5, 0.9375, 0.5156, 0.0, 0.5312, 0.0625, 0.5, 0.0625, 0.5312, 0.4375, 0.5312, 0.5, 0.5, 0.5, 0.5, 0.4375, 0.5312, 0.875, 0.5312, 0.9375, 0.5, 0.9375, 0.5, 0.875, 0.5312, 0.375, 0.5312, 0.4375, 0.5, 0.4375, 0.5, 0.375, 0.5312, 0.8125, 0.5312, 0.875, 0.5, 0.875, 0.5, 0.8125, 0.5312, 0.3125, 0.5312, 0.375, 0.5, 0.375, 0.5, 0.3125, 0.5312, 0.75, 0.5312, 0.8125, 0.5, 0.8125, 0.5, 0.75, 0.5312, 0.25, 0.5312, 0.3125, 0.5, 0.3125, 0.5, 0.25, 0.5312, 0.6875, 0.5312, 0.75, 0.5, 0.75, 0.5, 0.6875, 0.5, 0.375, 0.5, 0.4375, 0.4688, 0.4375, 0.4687, 0.375, 0.5, 0.8125, 0.5, 0.875, 0.4687, 0.875, 0.4687, 0.8125, 0.5, 0.3125, 0.5, 0.375, 0.4687, 0.375, 0.4687, 0.3125, 0.5, 0.75, 0.5, 0.8125, 0.4687, 0.8125, 0.4688, 0.75, 0.5, 0.25, 0.5, 0.3125, 0.4687, 0.3125, 0.4688, 0.25, 0.5, 0.6875, 0.5, 0.75, 0.4688, 0.75, 0.4687, 0.6875, 0.5, 0.1875, 0.5, 0.25, 0.4688, 0.25, 0.4687, 0.1875, 0.5, 0.625, 0.5, 0.6875, 0.4687, 0.6875, 0.4688, 0.625, 0.5, 0.125, 0.5, 0.1875, 0.4687, 0.1875, 0.4687, 0.125, 0.5, 0.5625, 0.5, 0.625, 0.4688, 0.625, 0.4688, 0.5625, 0.5, 0.0625, 0.5, 0.125, 0.4687, 0.125, 0.4687, 0.0625, 0.5, 0.5, 0.5, 0.5625, 0.4688, 0.5625, 0.4687, 0.5, 0.5, 0.9375, 0.4844, 1.0, 0.4687, 0.9375, 0.4844, 0.0, 0.5, 0.0625, 0.4687, 0.0625, 0.5, 0.4375, 0.5, 0.5, 0.4687, 0.5, 0.4688, 0.4375, 0.5, 0.875, 0.5, 0.9375, 0.4687, 0.9375, 0.4687, 0.875, 0.4687, 0.125, 0.4687, 0.1875, 0.4375, 0.1875, 0.4375, 0.125, 0.4688, 0.5625, 0.4688, 0.625, 0.4375, 0.625, 0.4375, 0.5625, 0.4687, 0.0625, 0.4687, 0.125, 0.4375, 0.125, 0.4375, 0.0625, 0.4687, 0.5, 0.4688, 0.5625, 0.4375, 0.5625, 0.4375, 0.5, 0.4687, 0.9375, 0.4531, 1.0, 0.4375, 0.9375, 0.4531, 0.0, 0.4687, 0.0625, 0.4375, 0.0625, 0.4688, 0.4375, 0.4687, 0.5, 0.4375, 0.5, 0.4375, 0.4375, 0.4687, 0.875, 0.4687, 0.9375, 0.4375, 0.9375, 0.4375, 0.875, 0.4687, 0.375, 0.4688, 0.4375, 0.4375, 0.4375, 0.4375, 0.375, 0.4687, 0.8125, 0.4687, 0.875, 0.4375, 0.875, 0.4375, 0.8125, 0.4687, 0.3125, 0.4687, 0.375, 0.4375, 0.375, 0.4375, 0.3125, 0.4688, 0.75, 0.4687, 0.8125, 0.4375, 0.8125, 0.4375, 0.75, 0.4688, 0.25, 0.4687, 0.3125, 0.4375, 0.3125, 0.4375, 0.25, 0.4687, 0.6875, 0.4688, 0.75, 0.4375, 0.75, 0.4375, 0.6875, 0.4687, 0.1875, 0.4688, 0.25, 0.4375, 0.25, 0.4375, 0.1875, 0.4688, 0.625, 0.4687, 0.6875, 0.4375, 0.6875, 0.4375, 0.625, 0.4375, 0.8125, 0.4375, 0.875, 0.4062, 0.875, 0.4062, 0.8125, 0.4375, 0.3125, 0.4375, 0.375, 0.4062, 0.375, 0.4062, 0.3125, 0.4375, 0.75, 0.4375, 0.8125, 0.4062, 0.8125, 0.4062, 0.75, 0.4375, 0.25, 0.4375, 0.3125, 0.4062, 0.3125, 0.4062, 0.25, 0.4375, 0.6875, 0.4375, 0.75, 0.4062, 0.75, 0.4062, 0.6875, 0.4375, 0.1875, 0.4375, 0.25, 0.4062, 0.25, 0.4062, 0.1875, 0.4375, 0.625, 0.4375, 0.6875, 0.4062, 0.6875, 0.4062, 0.625, 0.4375, 0.125, 0.4375, 0.1875, 0.4062, 0.1875, 0.4062, 0.125, 0.4375, 0.5625, 0.4375, 0.625, 0.4062, 0.625, 0.4062, 0.5625, 0.4375, 0.0625, 0.4375, 0.125, 0.4062, 0.125, 0.4062, 0.0625, 0.4375, 0.5, 0.4375, 0.5625, 0.4062, 0.5625, 0.4062, 0.5, 0.4375, 0.9375, 0.4219, 1.0, 0.4062, 0.9375, 0.4219, 0.0, 0.4375, 0.0625, 0.4062, 0.0625, 0.4375, 0.4375, 0.4375, 0.5, 0.4062, 0.5, 0.4062, 0.4375, 0.4375, 0.875, 0.4375, 0.9375, 0.4062, 0.9375, 0.4062, 0.875, 0.4375, 0.375, 0.4375, 0.4375, 0.4062, 0.4375, 0.4062, 0.375, 0.4062, 0.5625, 0.4062, 0.625, 0.375, 0.625, 0.375, 0.5625, 0.4062, 0.0625, 0.4062, 0.125, 0.375, 0.125, 0.375, 0.0625, 0.4062, 0.5, 0.4062, 0.5625, 0.375, 0.5625, 0.375, 0.5, 0.4062, 0.9375, 0.3906, 1.0, 0.375, 0.9375, 0.3906, 0.0, 0.4062, 0.0625, 0.375, 0.0625, 0.4062, 0.4375, 0.4062, 0.5, 0.375, 0.5, 0.375, 0.4375, 0.4062, 0.875, 0.4062, 0.9375, 0.375, 0.9375, 0.375, 0.875, 0.4062, 0.375, 0.4062, 0.4375, 0.375, 0.4375, 0.375, 0.375, 0.4062, 0.8125, 0.4062, 0.875, 0.375, 0.875, 0.375, 0.8125, 0.4062, 0.3125, 0.4062, 0.375, 0.375, 0.375, 0.375, 0.3125, 0.4062, 0.75, 0.4062, 0.8125, 0.375, 0.8125, 0.375, 0.75, 0.4062, 0.25, 0.4062, 0.3125, 0.375, 0.3125, 0.375, 0.25, 0.4062, 0.6875, 0.4062, 0.75, 0.375, 0.75, 0.375, 0.6875, 0.4062, 0.1875, 0.4062, 0.25, 0.375, 0.25, 0.375, 0.1875, 0.4062, 0.625, 0.4062, 0.6875, 0.375, 0.6875, 0.375, 0.625, 0.4062, 0.125, 0.4062, 0.1875, 0.375, 0.1875, 0.375, 0.125, 0.375, 0.3125, 0.375, 0.375, 0.3438, 0.375, 0.3438, 0.3125, 0.375, 0.75, 0.375, 0.8125, 0.3438, 0.8125, 0.3438, 0.75, 0.375, 0.25, 0.375, 0.3125, 0.3438, 0.3125, 0.3438, 0.25, 0.375, 0.6875, 0.375, 0.75, 0.3438, 0.75, 0.3438, 0.6875, 0.375, 0.1875, 0.375, 0.25, 0.3438, 0.25, 0.3438, 0.1875, 0.375, 0.625, 0.375, 0.6875, 0.3438, 0.6875, 0.3438, 0.625, 0.375, 0.125, 0.375, 0.1875, 0.3438, 0.1875, 0.3438, 0.125, 0.375, 0.5625, 0.375, 0.625, 0.3438, 0.625, 0.3438, 0.5625, 0.375, 0.0625, 0.375, 0.125, 0.3438, 0.125, 0.3437, 0.0625, 0.375, 0.5, 0.375, 0.5625, 0.3438, 0.5625, 0.3437, 0.5, 0.375, 0.9375, 0.3594, 1.0, 0.3437, 0.9375, 0.3594, 0.0, 0.375, 0.0625, 0.3437, 0.0625, 0.375, 0.4375, 0.375, 0.5, 0.3437, 0.5, 0.3438, 0.4375, 0.375, 0.875, 0.375, 0.9375, 0.3437, 0.9375, 0.3438, 0.875, 0.375, 0.375, 0.375, 0.4375, 0.3438, 0.4375, 0.3438, 0.375, 0.375, 0.8125, 0.375, 0.875, 0.3438, 0.875, 0.3438, 0.8125, 0.3437, 0.0625, 0.3438, 0.125, 0.3125, 0.125, 0.3125, 0.0625, 0.3437, 0.5, 0.3438, 0.5625, 0.3125, 0.5625, 0.3125, 0.5, 0.3437, 0.9375, 0.3281, 1.0, 0.3125, 0.9375, 0.3281, 0.0, 0.3437, 0.0625, 0.3125, 0.0625, 0.3438, 0.4375, 0.3437, 0.5, 0.3125, 0.5, 0.3125, 0.4375, 0.3438, 0.875, 0.3437, 0.9375, 0.3125, 0.9375, 0.3125, 0.875, 0.3438, 0.375, 0.3438, 0.4375, 0.3125, 0.4375, 0.3125, 0.375, 0.3438, 0.8125, 0.3438, 0.875, 0.3125, 0.875, 0.3125, 0.8125, 0.3438, 0.3125, 0.3438, 0.375, 0.3125, 0.375, 0.3125, 0.3125, 0.3438, 0.75, 0.3438, 0.8125, 0.3125, 0.8125, 0.3125, 0.75, 0.3438, 0.25, 0.3438, 0.3125, 0.3125, 0.3125, 0.3125, 0.25, 0.3438, 0.6875, 0.3438, 0.75, 0.3125, 0.75, 0.3125, 0.6875, 0.3438, 0.1875, 0.3438, 0.25, 0.3125, 0.25, 0.3125, 0.1875, 0.3438, 0.625, 0.3438, 0.6875, 0.3125, 0.6875, 0.3125, 0.625, 0.3438, 0.125, 0.3438, 0.1875, 0.3125, 0.1875, 0.3125, 0.125, 0.3438, 0.5625, 0.3438, 0.625, 0.3125, 0.625, 0.3125, 0.5625, 0.3125, 0.75, 0.3125, 0.8125, 0.2812, 0.8125, 0.2812, 0.75, 0.3125, 0.25, 0.3125, 0.3125, 0.2812, 0.3125, 0.2812, 0.25, 0.3125, 0.6875, 0.3125, 0.75, 0.2812, 0.75, 0.2812, 0.6875, 0.3125, 0.1875, 0.3125, 0.25, 0.2812, 0.25, 0.2812, 0.1875, 0.3125, 0.625, 0.3125, 0.6875, 0.2812, 0.6875, 0.2812, 0.625, 0.3125, 0.125, 0.3125, 0.1875, 0.2812, 0.1875, 0.2812, 0.125, 0.3125, 0.5625, 0.3125, 0.625, 0.2812, 0.625, 0.2812, 0.5625, 0.3125, 0.0625, 0.3125, 0.125, 0.2812, 0.125, 0.2812, 0.0625, 0.3125, 0.5, 0.3125, 0.5625, 0.2812, 0.5625, 0.2812, 0.5, 0.3125, 0.9375, 0.2969, 1.0, 0.2812, 0.9375, 0.2969, 0.0, 0.3125, 0.0625, 0.2812, 0.0625, 0.3125, 0.4375, 0.3125, 0.5, 0.2812, 0.5, 0.2812, 0.4375, 0.3125, 0.875, 0.3125, 0.9375, 0.2812, 0.9375, 0.2812, 0.875, 0.3125, 0.375, 0.3125, 0.4375, 0.2812, 0.4375, 0.2812, 0.375, 0.3125, 0.8125, 0.3125, 0.875, 0.2812, 0.875, 0.2812, 0.8125, 0.3125, 0.3125, 0.3125, 0.375, 0.2812, 0.375, 0.2812, 0.3125, 0.2812, 0.5, 0.2812, 0.5625, 0.25, 0.5625, 0.25, 0.5, 0.2812, 0.9375, 0.2656, 1.0, 0.25, 0.9375, 0.2656, 0.0, 0.2812, 0.0625, 0.25, 0.0625, 0.2812, 0.4375, 0.2812, 0.5, 0.25, 0.5, 0.25, 0.4375, 0.2812, 0.875, 0.2812, 0.9375, 0.25, 0.9375, 0.25, 0.875, 0.2812, 0.375, 0.2812, 0.4375, 0.25, 0.4375, 0.25, 0.375, 0.2812, 0.8125, 0.2812, 0.875, 0.25, 0.875, 0.25, 0.8125, 0.2812, 0.3125, 0.2812, 0.375, 0.25, 0.375, 0.25, 0.3125, 0.2812, 0.75, 0.2812, 0.8125, 0.25, 0.8125, 0.25, 0.75, 0.2812, 0.25, 0.2812, 0.3125, 0.25, 0.3125, 0.25, 0.25, 0.2812, 0.6875, 0.2812, 0.75, 0.25, 0.75, 0.25, 0.6875, 0.2812, 0.1875, 0.2812, 0.25, 0.25, 0.25, 0.25, 0.1875, 0.2812, 0.625, 0.2812, 0.6875, 0.25, 0.6875, 0.25, 0.625, 0.2812, 0.125, 0.2812, 0.1875, 0.25, 0.1875, 0.25, 0.125, 0.2812, 0.5625, 0.2812, 0.625, 0.25, 0.625, 0.25, 0.5625, 0.2812, 0.0625, 0.2812, 0.125, 0.25, 0.125, 0.25, 0.0625, 0.25, 0.25, 0.25, 0.3125, 0.2188, 0.3125, 0.2188, 0.25, 0.25, 0.6875, 0.25, 0.75, 0.2188, 0.75, 0.2188, 0.6875, 0.25, 0.1875, 0.25, 0.25, 0.2188, 0.25, 0.2188, 0.1875, 0.25, 0.625, 0.25, 0.6875, 0.2188, 0.6875, 0.2188, 0.625, 0.25, 0.125, 0.25, 0.1875, 0.2188, 0.1875, 0.2188, 0.125, 0.25, 0.5625, 0.25, 0.625, 0.2188, 0.625, 0.2188, 0.5625, 0.25, 0.0625, 0.25, 0.125, 0.2188, 0.125, 0.2188, 0.0625, 0.25, 0.5, 0.25, 0.5625, 0.2188, 0.5625, 0.2187, 0.5, 0.25, 0.9375, 0.2344, 1.0, 0.2188, 0.9375, 0.2344, 0.0, 0.25, 0.0625, 0.2188, 0.0625, 0.25, 0.4375, 0.25, 0.5, 0.2187, 0.5, 0.2188, 0.4375, 0.25, 0.875, 0.25, 0.9375, 0.2188, 0.9375, 0.2188, 0.875, 0.25, 0.375, 0.25, 0.4375, 0.2188, 0.4375, 0.2188, 0.375, 0.25, 0.8125, 0.25, 0.875, 0.2188, 0.875, 0.2188, 0.8125, 0.25, 0.3125, 0.25, 0.375, 0.2188, 0.375, 0.2188, 0.3125, 0.25, 0.75, 0.25, 0.8125, 0.2188, 0.8125, 0.2188, 0.75, 0.2031, 0.0, 0.2188, 0.0625, 0.1875, 0.0625, 0.2188, 0.4375, 0.2187, 0.5, 0.1875, 0.5, 0.1875, 0.4375, 0.2188, 0.875, 0.2188, 0.9375, 0.1875, 0.9375, 0.1875, 0.875, 0.2188, 0.375, 0.2188, 0.4375, 0.1875, 0.4375, 0.1875, 0.375, 0.2188, 0.8125, 0.2188, 0.875, 0.1875, 0.875, 0.1875, 0.8125, 0.2188, 0.3125, 0.2188, 0.375, 0.1875, 0.375, 0.1875, 0.3125, 0.2188, 0.75, 0.2188, 0.8125, 0.1875, 0.8125, 0.1875, 0.75, 0.2188, 0.25, 0.2188, 0.3125, 0.1875, 0.3125, 0.1875, 0.25, 0.2188, 0.6875, 0.2188, 0.75, 0.1875, 0.75, 0.1875, 0.6875, 0.2188, 0.1875, 0.2188, 0.25, 0.1875, 0.25, 0.1875, 0.1875, 0.2188, 0.625, 0.2188, 0.6875, 0.1875, 0.6875, 0.1875, 0.625, 0.2188, 0.125, 0.2188, 0.1875, 0.1875, 0.1875, 0.1875, 0.125, 0.2188, 0.5625, 0.2188, 0.625, 0.1875, 0.625, 0.1875, 0.5625, 0.2188, 0.0625, 0.2188, 0.125, 0.1875, 0.125, 0.1875, 0.0625, 0.2187, 0.5, 0.2188, 0.5625, 0.1875, 0.5625, 0.1875, 0.5, 0.2188, 0.9375, 0.2031, 1.0, 0.1875, 0.9375, 0.1875, 0.1875, 0.1875, 0.25, 0.1563, 0.25, 0.1562, 0.1875, 0.1875, 0.625, 0.1875, 0.6875, 0.1563, 0.6875, 0.1563, 0.625, 0.1875, 0.125, 0.1875, 0.1875, 0.1562, 0.1875, 0.1563, 0.125, 0.1875, 0.5625, 0.1875, 0.625, 0.1563, 0.625, 0.1562, 0.5625, 0.1875, 0.0625, 0.1875, 0.125, 0.1563, 0.125, 0.1563, 0.0625, 0.1875, 0.5, 0.1875, 0.5625, 0.1562, 0.5625, 0.1562, 0.5, 0.1875, 0.9375, 0.1719, 1.0, 0.1563, 0.9375, 0.1719, 0.0, 0.1875, 0.0625, 0.1563, 0.0625, 0.1875, 0.4375, 0.1875, 0.5, 0.1562, 0.5, 0.1562, 0.4375, 0.1875, 0.875, 0.1875, 0.9375, 0.1563, 0.9375, 0.1563, 0.875, 0.1875, 0.375, 0.1875, 0.4375, 0.1562, 0.4375, 0.1562, 0.375, 0.1875, 0.8125, 0.1875, 0.875, 0.1563, 0.875, 0.1562, 0.8125, 0.1875, 0.3125, 0.1875, 0.375, 0.1562, 0.375, 0.1563, 0.3125, 0.1875, 0.75, 0.1875, 0.8125, 0.1562, 0.8125, 0.1563, 0.75, 0.1875, 0.25, 0.1875, 0.3125, 0.1563, 0.3125, 0.1563, 0.25, 0.1875, 0.6875, 0.1875, 0.75, 0.1563, 0.75, 0.1563, 0.6875, 0.1563, 0.875, 0.1563, 0.9375, 0.125, 0.9375, 0.125, 0.875, 0.1562, 0.375, 0.1562, 0.4375, 0.125, 0.4375, 0.125, 0.375, 0.1562, 0.8125, 0.1563, 0.875, 0.125, 0.875, 0.125, 0.8125, 0.1563, 0.3125, 0.1562, 0.375, 0.125, 0.375, 0.125, 0.3125, 0.1563, 0.75, 0.1562, 0.8125, 0.125, 0.8125, 0.125, 0.75, 0.1563, 0.25, 0.1563, 0.3125, 0.125, 0.3125, 0.125, 0.25, 0.1563, 0.6875, 0.1563, 0.75, 0.125, 0.75, 0.125, 0.6875, 0.1562, 0.1875, 0.1563, 0.25, 0.125, 0.25, 0.125, 0.1875, 0.1563, 0.625, 0.1563, 0.6875, 0.125, 0.6875, 0.125, 0.625, 0.1563, 0.125, 0.1562, 0.1875, 0.125, 0.1875, 0.125, 0.125, 0.1562, 0.5625, 0.1563, 0.625, 0.125, 0.625, 0.125, 0.5625, 0.1563, 0.0625, 0.1563, 0.125, 0.125, 0.125, 0.125, 0.0625, 0.1562, 0.5, 0.1562, 0.5625, 0.125, 0.5625, 0.125, 0.5, 0.1563, 0.9375, 0.1406, 1.0, 0.125, 0.9375, 0.1406, 0.0, 0.1563, 0.0625, 0.125, 0.0625, 0.1562, 0.4375, 0.1562, 0.5, 0.125, 0.5, 0.125, 0.4375, 0.125, 0.625, 0.125, 0.6875, 0.09375, 0.6875, 0.09375, 0.625, 0.125, 0.125, 0.125, 0.1875, 0.09375, 0.1875, 0.09375, 0.125, 0.125, 0.5625, 0.125, 0.625, 0.09375, 0.625, 0.09375, 0.5625, 0.125, 0.0625, 0.125, 0.125, 0.09375, 0.125, 0.09375, 0.0625, 0.125, 0.5, 0.125, 0.5625, 0.09375, 0.5625, 0.09375, 0.5, 0.125, 0.9375, 0.1094, 1.0, 0.09375, 0.9375, 0.1094, 0.0, 0.125, 0.0625, 0.09375, 0.0625, 0.125, 0.4375, 0.125, 0.5, 0.09375, 0.5, 0.09375, 0.4375, 0.125, 0.875, 0.125, 0.9375, 0.09375, 0.9375, 0.09375, 0.875, 0.125, 0.375, 0.125, 0.4375, 0.09375, 0.4375, 0.09375, 0.375, 0.125, 0.8125, 0.125, 0.875, 0.09375, 0.875, 0.09375, 0.8125, 0.125, 0.3125, 0.125, 0.375, 0.09375, 0.375, 0.09375, 0.3125, 0.125, 0.75, 0.125, 0.8125, 0.09375, 0.8125, 0.09375, 0.75, 0.125, 0.25, 0.125, 0.3125, 0.09375, 0.3125, 0.09375, 0.25, 0.125, 0.6875, 0.125, 0.75, 0.09375, 0.75, 0.09375, 0.6875, 0.125, 0.1875, 0.125, 0.25, 0.09375, 0.25, 0.09375, 0.1875, 0.09375, 0.375, 0.09375, 0.4375, 0.0625, 0.4375, 0.0625, 0.375, 0.09375, 0.8125, 0.09375, 0.875, 0.0625, 0.875, 0.0625, 0.8125, 0.09375, 0.3125, 0.09375, 0.375, 0.0625, 0.375, 0.0625, 0.3125, 0.09375, 0.75, 0.09375, 0.8125, 0.0625, 0.8125, 0.0625, 0.75, 0.09375, 0.25, 0.09375, 0.3125, 0.0625, 0.3125, 0.0625, 0.25, 0.09375, 0.6875, 0.09375, 0.75, 0.0625, 0.75, 0.0625, 0.6875, 0.09375, 0.1875, 0.09375, 0.25, 0.0625, 0.25, 0.0625, 0.1875, 0.09375, 0.625, 0.09375, 0.6875, 0.0625, 0.6875, 0.0625, 0.625, 0.09375, 0.125, 0.09375, 0.1875, 0.0625, 0.1875, 0.0625, 0.125, 0.09375, 0.5625, 0.09375, 0.625, 0.0625, 0.625, 0.0625, 0.5625, 0.09375, 0.0625, 0.09375, 0.125, 0.0625, 0.125, 0.0625, 0.0625, 0.09375, 0.5, 0.09375, 0.5625, 0.0625, 0.5625, 0.0625, 0.5, 0.09375, 0.9375, 0.07813, 1.0, 0.0625, 0.9375, 0.07813, 0.0, 0.09375, 0.0625, 0.0625, 0.0625, 0.09375, 0.4375, 0.09375, 0.5, 0.0625, 0.5, 0.0625, 0.4375, 0.09375, 0.875, 0.09375, 0.9375, 0.0625, 0.9375, 0.0625, 0.875, 0.0625, 0.125, 0.0625, 0.1875, 0.03125, 0.1875, 0.03125, 0.125, 0.0625, 0.5625, 0.0625, 0.625, 0.03125, 0.625, 0.03125, 0.5625, 0.0625, 0.0625, 0.0625, 0.125, 0.03125, 0.125, 0.03125, 0.0625, 0.0625, 0.5, 0.0625, 0.5625, 0.03125, 0.5625, 0.03125, 0.5, 0.0625, 0.9375, 0.04688, 1.0, 0.03125, 0.9375, 0.04688, 0.0, 0.0625, 0.0625, 0.03125, 0.0625, 0.0625, 0.4375, 0.0625, 0.5, 0.03125, 0.5, 0.03125, 0.4375, 0.0625, 0.875, 0.0625, 0.9375, 0.03125, 0.9375, 0.03125, 0.875, 0.0625, 0.375, 0.0625, 0.4375, 0.03125, 0.4375, 0.03125, 0.375, 0.0625, 0.8125, 0.0625, 0.875, 0.03125, 0.875, 0.03125, 0.8125, 0.0625, 0.3125, 0.0625, 0.375, 0.03125, 0.375, 0.03125, 0.3125, 0.0625, 0.75, 0.0625, 0.8125, 0.03125, 0.8125, 0.03125, 0.75, 0.0625, 0.25, 0.0625, 0.3125, 0.03125, 0.3125, 0.03125, 0.25, 0.0625, 0.6875, 0.0625, 0.75, 0.03125, 0.75, 0.03125, 0.6875, 0.0625, 0.1875, 0.0625, 0.25, 0.03125, 0.25, 0.03125, 0.1875, 0.0625, 0.625, 0.0625, 0.6875, 0.03125, 0.6875, 0.03125, 0.625, 0.03125, 0.8125, 0.03125, 0.875, 2.98e-08, 0.875, 0.0, 0.8125, 0.03125, 0.3125, 0.03125, 0.375, 0.0, 0.375, 2.98e-08, 0.3125, 0.03125, 0.75, 0.03125, 0.8125, 0.0, 0.8125, 2.98e-08, 0.75, 0.03125, 0.25, 0.03125, 0.3125, 2.98e-08, 0.3125, 2.98e-08, 0.25, 0.03125, 0.6875, 0.03125, 0.75, 2.98e-08, 0.75, 2.98e-08, 0.6875, 0.03125, 0.1875, 0.03125, 0.25, 2.98e-08, 0.25, 0.0, 0.1875, 0.03125, 0.625, 0.03125, 0.6875, 2.98e-08, 0.6875, 0.0, 0.625, 0.03125, 0.125, 0.03125, 0.1875, 0.0, 0.1875, 2.98e-08, 0.125, 0.03125, 0.5625, 0.03125, 0.625, 0.0, 0.625, 0.0, 0.5625, 0.03125, 0.0625, 0.03125, 0.125, 2.98e-08, 0.125, 8.941e-08, 0.0625, 0.03125, 0.5, 0.03125, 0.5625, 0.0, 0.5625, 0.0, 0.5, 0.03125, 0.9375, 0.01563, 1.0, 8.941e-08, 0.9375, 0.01563, 0.0, 0.03125, 0.0625, 8.941e-08, 0.0625, 0.03125, 0.4375, 0.03125, 0.5, 0.0, 0.5, 0.0, 0.4375, 0.03125, 0.875, 0.03125, 0.9375, 8.941e-08, 0.9375, 2.98e-08, 0.875, 0.03125, 0.375, 0.03125, 0.4375, 0.0, 0.4375, 0.0, 0.375, 1.0, 0.5625, 1.0, 0.625, 0.9688, 0.625, 0.9688, 0.5625, 1.0, 0.0625, 1.0, 0.125, 0.9688, 0.125, 0.9688, 0.0625, 1.0, 0.5, 1.0, 0.5625, 0.9688, 0.5625, 0.9687, 0.5, 1.0, 0.9375, 0.9844, 1.0, 0.9688, 0.9375, 0.9844, 0.0, 1.0, 0.0625, 0.9688, 0.0625, 1.0, 0.4375, 1.0, 0.5, 0.9687, 0.5, 0.9688, 0.4375, 1.0, 0.875, 1.0, 0.9375, 0.9688, 0.9375, 0.9688, 0.875, 1.0, 0.375, 1.0, 0.4375, 0.9688, 0.4375, 0.9687, 0.375, 1.0, 0.8125, 1.0, 0.875, 0.9688, 0.875, 0.9688, 0.8125, 1.0, 0.3125, 1.0, 0.375, 0.9687, 0.375, 0.9688, 0.3125, 1.0, 0.75, 1.0, 0.8125, 0.9688, 0.8125, 0.9688, 0.75, 1.0, 0.25, 1.0, 0.3125, 0.9688, 0.3125, 0.9688, 0.25, 1.0, 0.6875, 1.0, 0.75, 0.9688, 0.75, 0.9688, 0.6875, 1.0, 0.1875, 1.0, 0.25, 0.9688, 0.25, 0.9688, 0.1875, 1.0, 0.625, 1.0, 0.6875, 0.9688, 0.6875, 0.9688, 0.625, 1.0, 0.125, 1.0, 0.1875, 0.9688, 0.1875, 0.9688, 0.125, 0.9688, 0.3125, 0.9687, 0.375, 0.9375, 0.375, 0.9375, 0.3125, 0.9688, 0.75, 0.9688, 0.8125, 0.9375, 0.8125, 0.9375, 0.75, 0.9688, 0.25, 0.9688, 0.3125, 0.9375, 0.3125, 0.9375, 0.25, 0.9688, 0.6875, 0.9688, 0.75, 0.9375, 0.75, 0.9375, 0.6875, 0.9688, 0.1875, 0.9688, 0.25, 0.9375, 0.25, 0.9375, 0.1875, 0.9688, 0.625, 0.9688, 0.6875, 0.9375, 0.6875, 0.9375, 0.625, 0.9688, 0.125, 0.9688, 0.1875, 0.9375, 0.1875, 0.9375, 0.125, 0.9688, 0.5625, 0.9688, 0.625, 0.9375, 0.625, 0.9375, 0.5625, 0.9688, 0.0625, 0.9688, 0.125, 0.9375, 0.125, 0.9375, 0.0625, 0.9687, 0.5, 0.9688, 0.5625, 0.9375, 0.5625, 0.9375, 0.5, 0.9688, 0.9375, 0.9531, 1.0, 0.9375, 0.9375, 0.9531, 0.0, 0.9688, 0.0625, 0.9375, 0.0625, 0.9688, 0.4375, 0.9687, 0.5, 0.9375, 0.5, 0.9375, 0.4375, 0.9688, 0.875, 0.9688, 0.9375, 0.9375, 0.9375, 0.9375, 0.875, 0.9687, 0.375, 0.9688, 0.4375, 0.9375, 0.4375, 0.9375, 0.375, 0.9688, 0.8125, 0.9688, 0.875, 0.9375, 0.875, 0.9375, 0.8125, 0.9375, 0.0625, 0.9375, 0.125, 0.9062, 0.125, 0.9062, 0.0625, 0.9375, 0.5, 0.9375, 0.5625, 0.9062, 0.5625, 0.9062, 0.5, 0.9375, 0.9375, 0.9219, 1.0, 0.9062, 0.9375, 0.9219, 0.0, 0.9375, 0.0625, 0.9062, 0.0625, 0.9375, 0.4375, 0.9375, 0.5, 0.9062, 0.5, 0.9062, 0.4375, 0.9375, 0.875, 0.9375, 0.9375, 0.9062, 0.9375, 0.9062, 0.875, 0.9375, 0.375, 0.9375, 0.4375, 0.9062, 0.4375, 0.9062, 0.375, 0.9375, 0.8125, 0.9375, 0.875, 0.9062, 0.875, 0.9062, 0.8125, 0.9375, 0.3125, 0.9375, 0.375, 0.9062, 0.375, 0.9062, 0.3125, 0.9375, 0.75, 0.9375, 0.8125, 0.9062, 0.8125, 0.9062, 0.75, 0.9375, 0.25, 0.9375, 0.3125, 0.9062, 0.3125, 0.9062, 0.25, 0.9375, 0.6875, 0.9375, 0.75, 0.9062, 0.75, 0.9062, 0.6875, 0.9375, 0.1875, 0.9375, 0.25, 0.9062, 0.25, 0.9062, 0.1875, 0.9375, 0.625, 0.9375, 0.6875, 0.9062, 0.6875, 0.9062, 0.625, 0.9375, 0.125, 0.9375, 0.1875, 0.9062, 0.1875, 0.9062, 0.125, 0.9375, 0.5625, 0.9375, 0.625, 0.9062, 0.625, 0.9062, 0.5625, 0.9062, 0.25, 0.9062, 0.3125, 0.875, 0.3125, 0.875, 0.25, 0.9062, 0.6875, 0.9062, 0.75, 0.875, 0.75, 0.875, 0.6875, 0.9062, 0.1875, 0.9062, 0.25, 0.875, 0.25, 0.875, 0.1875, 0.9062, 0.625, 0.9062, 0.6875, 0.875, 0.6875, 0.875, 0.625, 0.9062, 0.125, 0.9062, 0.1875, 0.875, 0.1875, 0.875, 0.125, 0.9062, 0.5625, 0.9062, 0.625, 0.875, 0.625, 0.875, 0.5625, 0.9062, 0.0625, 0.9062, 0.125, 0.875, 0.125, 0.875, 0.0625, 0.9062, 0.5, 0.9062, 0.5625, 0.875, 0.5625, 0.875, 0.5, 0.9062, 0.9375, 0.8906, 1.0, 0.875, 0.9375, 0.8906, 0.0, 0.9062, 0.0625, 0.875, 0.0625, 0.9062, 0.4375, 0.9062, 0.5, 0.875, 0.5, 0.875, 0.4375, 0.9062, 0.875, 0.9062, 0.9375, 0.875, 0.9375, 0.875, 0.875, 0.9062, 0.375, 0.9062, 0.4375, 0.875, 0.4375, 0.875, 0.375, 0.9062, 0.8125, 0.9062, 0.875, 0.875, 0.875, 0.875, 0.8125, 0.9062, 0.3125, 0.9062, 0.375, 0.875, 0.375, 0.875, 0.3125, 0.9062, 0.75, 0.9062, 0.8125, 0.875, 0.8125, 0.875, 0.75, 0.875, 0.9375, 0.8594, 1.0, 0.8438, 0.9375, 0.8594, 0.0, 0.875, 0.0625, 0.8438, 0.0625, 0.875, 0.4375, 0.875, 0.5, 0.8437, 0.5, 0.8438, 0.4375, 0.875, 0.875, 0.875, 0.9375, 0.8438, 0.9375, 0.8438, 0.875, 0.875, 0.375, 0.875, 0.4375, 0.8438, 0.4375, 0.8438, 0.375, 0.875, 0.8125, 0.875, 0.875, 0.8438, 0.875, 0.8438, 0.8125, 0.875, 0.3125, 0.875, 0.375, 0.8438, 0.375, 0.8438, 0.3125, 0.875, 0.75, 0.875, 0.8125, 0.8438, 0.8125, 0.8438, 0.75, 0.875, 0.25, 0.875, 0.3125, 0.8438, 0.3125, 0.8438, 0.25, 0.875, 0.6875, 0.875, 0.75, 0.8438, 0.75, 0.8438, 0.6875, 0.875, 0.1875, 0.875, 0.25, 0.8438, 0.25, 0.8438, 0.1875, 0.875, 0.625, 0.875, 0.6875, 0.8438, 0.6875, 0.8438, 0.625, 0.875, 0.125, 0.875, 0.1875, 0.8438, 0.1875, 0.8438, 0.125, 0.875, 0.5625, 0.875, 0.625, 0.8438, 0.625, 0.8438, 0.5625, 0.875, 0.0625, 0.875, 0.125, 0.8438, 0.125, 0.8438, 0.0625, 0.875, 0.5, 0.875, 0.5625, 0.8438, 0.5625, 0.8437, 0.5, 0.8438, 0.6875, 0.8438, 0.75, 0.8125, 0.75, 0.8125, 0.6875, 0.8438, 0.1875, 0.8438, 0.25, 0.8125, 0.25, 0.8125, 0.1875, 0.8438, 0.625, 0.8438, 0.6875, 0.8125, 0.6875, 0.8125, 0.625, 0.8438, 0.125, 0.8438, 0.1875, 0.8125, 0.1875, 0.8125, 0.125, 0.8438, 0.5625, 0.8438, 0.625, 0.8125, 0.625, 0.8125, 0.5625, 0.8438, 0.0625, 0.8438, 0.125, 0.8125, 0.125, 0.8125, 0.0625, 0.8437, 0.5, 0.8438, 0.5625, 0.8125, 0.5625, 0.8125, 0.5, 0.8438, 0.9375, 0.8281, 1.0, 0.8125, 0.9375, 0.8281, 0.0, 0.8438, 0.0625, 0.8125, 0.0625, 0.8438, 0.4375, 0.8437, 0.5, 0.8125, 0.5, 0.8125, 0.4375, 0.8438, 0.875, 0.8438, 0.9375, 0.8125, 0.9375, 0.8125, 0.875, 0.8438, 0.375, 0.8438, 0.4375, 0.8125, 0.4375, 0.8125, 0.375, 0.8438, 0.8125, 0.8438, 0.875, 0.8125, 0.875, 0.8125, 0.8125, 0.8438, 0.3125, 0.8438, 0.375, 0.8125, 0.375, 0.8125, 0.3125, 0.8438, 0.75, 0.8438, 0.8125, 0.8125, 0.8125, 0.8125, 0.75, 0.8438, 0.25, 0.8438, 0.3125, 0.8125, 0.3125, 0.8125, 0.25, 0.8125, 0.4375, 0.8125, 0.5, 0.7812, 0.5, 0.7812, 0.4375, 0.8125, 0.875, 0.8125, 0.9375, 0.7812, 0.9375, 0.7812, 0.875, 0.8125, 0.375, 0.8125, 0.4375, 0.7812, 0.4375, 0.7812, 0.375, 0.8125, 0.8125, 0.8125, 0.875, 0.7812, 0.875, 0.7812, 0.8125, 0.8125, 0.3125, 0.8125, 0.375, 0.7812, 0.375, 0.7812, 0.3125, 0.8125, 0.75, 0.8125, 0.8125, 0.7812, 0.8125, 0.7812, 0.75, 0.8125, 0.25, 0.8125, 0.3125, 0.7812, 0.3125, 0.7812, 0.25, 0.8125, 0.6875, 0.8125, 0.75, 0.7812, 0.75, 0.7812, 0.6875, 0.8125, 0.1875, 0.8125, 0.25, 0.7812, 0.25, 0.7812, 0.1875, 0.8125, 0.625, 0.8125, 0.6875, 0.7812, 0.6875, 0.7812, 0.625, 0.8125, 0.125, 0.8125, 0.1875, 0.7812, 0.1875, 0.7812, 0.125, 0.8125, 0.5625, 0.8125, 0.625, 0.7812, 0.625, 0.7812, 0.5625, 0.8125, 0.0625, 0.8125, 0.125, 0.7812, 0.125, 0.7812, 0.0625, 0.8125, 0.5, 0.8125, 0.5625, 0.7812, 0.5625, 0.7812, 0.5, 0.8125, 0.9375, 0.7969, 1.0, 0.7812, 0.9375, 0.7969, 0.0, 0.8125, 0.0625, 0.7812, 0.0625, 0.7812, 0.1875, 0.7812, 0.25, 0.75, 0.25, 0.75, 0.1875, 0.7812, 0.625, 0.7812, 0.6875, 0.75, 0.6875, 0.75, 0.625, 0.7812, 0.125, 0.7812, 0.1875, 0.75, 0.1875, 0.75, 0.125, 0.7812, 0.5625, 0.7812, 0.625, 0.75, 0.625, 0.75, 0.5625, 0.7812, 0.0625, 0.7812, 0.125, 0.75, 0.125, 0.75, 0.0625, 0.7812, 0.5, 0.7812, 0.5625, 0.75, 0.5625, 0.75, 0.5, 0.7812, 0.9375, 0.7656, 1.0, 0.75, 0.9375, 0.7656, 0.0, 0.7812, 0.0625, 0.75, 0.0625, 0.7812, 0.4375, 0.7812, 0.5, 0.75, 0.5, 0.75, 0.4375, 0.7812, 0.875, 0.7812, 0.9375, 0.75, 0.9375, 0.75, 0.875, 0.7812, 0.375, 0.7812, 0.4375, 0.75, 0.4375, 0.75, 0.375, 0.7812, 0.8125, 0.7812, 0.875, 0.75, 0.875, 0.75, 0.8125, 0.7812, 0.3125, 0.7812, 0.375, 0.75, 0.375, 0.75, 0.3125, 0.7812, 0.75, 0.7812, 0.8125, 0.75, 0.8125, 0.75, 0.75, 0.7812, 0.25, 0.7812, 0.3125, 0.75, 0.3125, 0.75, 0.25, 0.7812, 0.6875, 0.7812, 0.75, 0.75, 0.75, 0.75, 0.6875, 0.375, 0.0, 0.625, 0.0, 0.625, 0.25, 0.375, 0.25, 0.375, 0.25, 0.625, 0.25, 0.625, 0.5, 0.375, 0.5, 0.375, 0.5, 0.625, 0.5, 0.625, 0.75, 0.375, 0.75, 0.375, 0.75, 0.625, 0.75, 0.625, 1.0, 0.375, 1.0, 0.125, 0.5, 0.375, 0.5, 0.375, 0.75, 0.125, 0.75, 0.625, 0.5, 0.875, 0.5, 0.875, 0.75, 0.625, 0.75])
me_cube_003.use_remesh_fix_poles = True
me_cube_003.use_remesh_preserve_attributes = False
me_cube_003.update()
me_cube = bpy.data.meshes.new('Cube')
me_cube.from_pydata([(-0.6765, 0.9307, -0.8345), (-0.6535, 2.13, 1.533), (0.6765, 0.9345, -0.848), (0.6535, 2.13, 1.533), (-0.6234, 0.0, -1.478), (-0.6546, 0.0, 1.018), (0.6354, 0.0, -1.478), (0.7795, 0.0, 1.018), (-0.6807, 1.352, -0.5661), (0.6807, 1.249, -0.459), (0.8911, 0.0, 0.0), (-0.8418, 0.0, 0.0), (-0.6535, 0.8972, 2.198), (0.6765, 0.381, -1.347), (-0.6765, 0.381, -1.347), (0.6535, 0.8972, 2.198), (0.8418, 1.244, -0.2881), (-0.8418, 1.244, -0.2881), (8.16e-18, 1.119, -1.396), (-1.632e-18, 2.841, 1.378), (-5.547e-17, 0.0, 1.018), (0.0, 0.0, -2.056), (-9.792e-18, 2.136, -0.5661), (2.774e-17, 0.381, -1.925), (0.0, 0.8972, 2.198)], [], [(17, 12, 1, 8), (22, 19, 3, 9), (24, 12, 5, 20), (23, 13, 6, 21), (16, 15, 7, 10), (13, 16, 10, 6), (18, 22, 9, 2), (14, 17, 8, 0), (4, 11, 17, 14), (2, 9, 16, 13), (9, 3, 15, 16), (18, 2, 13, 23), (19, 1, 12, 24), (11, 5, 12, 17), (3, 19, 24, 15), (0, 18, 23, 14), (0, 8, 22, 18), (14, 23, 21, 4), (15, 24, 20, 7), (8, 1, 19, 22)])
me_cube.polygons.foreach_set('use_smooth', [True] * 20)
_uv = me_cube.uv_layers.new(name='UVMap')
_uv.uv.foreach_set('vector', [0.5, 0.1875, 0.625, 0.1875, 0.625, 0.25, 0.5, 0.25, 0.5, 0.375, 0.625, 0.375, 0.625, 0.5, 0.5, 0.5, 0.75, 0.5625, 0.875, 0.5625, 0.875, 0.625, 0.75, 0.625, 0.25, 0.5625, 0.375, 0.5625, 0.375, 0.625, 0.25, 0.625, 0.5, 0.5625, 0.625, 0.5625, 0.625, 0.625, 0.5, 0.625, 0.375, 0.5625, 0.5, 0.5625, 0.5, 0.625, 0.375, 0.625, 0.375, 0.375, 0.5, 0.375, 0.5, 0.5, 0.375, 0.5, 0.375, 0.1875, 0.5, 0.1875, 0.5, 0.25, 0.375, 0.25, 0.375, 0.125, 0.5, 0.125, 0.5, 0.1875, 0.375, 0.1875, 0.375, 0.5, 0.5, 0.5, 0.5, 0.5625, 0.375, 0.5625, 0.5, 0.5, 0.625, 0.5, 0.625, 0.5625, 0.5, 0.5625, 0.25, 0.5, 0.375, 0.5, 0.375, 0.5625, 0.25, 0.5625, 0.75, 0.5, 0.875, 0.5, 0.875, 0.5625, 0.75, 0.5625, 0.5, 0.125, 0.625, 0.125, 0.625, 0.1875, 0.5, 0.1875, 0.625, 0.5, 0.75, 0.5, 0.75, 0.5625, 0.625, 0.5625, 0.125, 0.5, 0.25, 0.5, 0.25, 0.5625, 0.125, 0.5625, 0.375, 0.25, 0.5, 0.25, 0.5, 0.375, 0.375, 0.375, 0.125, 0.5625, 0.25, 0.5625, 0.25, 0.625, 0.125, 0.625, 0.625, 0.5625, 0.75, 0.5625, 0.75, 0.625, 0.625, 0.625, 0.5, 0.25, 0.625, 0.25, 0.625, 0.375, 0.5, 0.375])
me_cube.use_remesh_fix_poles = True
me_cube.use_remesh_preserve_attributes = False
me_cube.update()
me_circle = bpy.data.meshes.new('Circle')
me_circle.from_pydata([(0.1807, -1.058, -1.579), (0.1807, -1.175, -1.494), (0.1807, -1.142, -1.572), (0.5439, -0.8292, -1.144), (0.5439, -0.8315, -1.142), (0.5439, -0.8308, -1.144), (0.3437, -0.9865, -1.482), (0.3437, -1.105, -1.396), (0.3437, -1.072, -1.475), (0.5439, 0.1307, -0.8978), (0.5439, -0.1307, -0.8978), (0.5439, -4.143e-08, -0.8787), (0.1807, 0.1053, -1.244), (0.1807, -0.1053, -1.244), (0.1807, -8.415e-09, -1.228), (0.3437, 0.1055, -1.172), (0.3437, -0.1055, -1.172), (0.3437, -1.834e-08, -1.157), (0.1807, -1.15, -0.4845), (0.1807, -1.215, -0.2842), (0.1807, -1.168, -0.3796), (0.5439, -0.8135, -0.4017), (0.5439, -0.8942, -0.1531), (0.5439, -0.8357, -0.2715), (0.3437, -1.082, -0.4626), (0.3437, -1.147, -0.2619), (0.3437, -1.1, -0.3575), (0.1807, -1.829, 0.5183), (0.1807, -1.784, 0.6556), (0.1807, -1.848, 0.6004), (0.5439, -1.344, 0.4352), (0.5439, -1.343, 0.4379), (0.5439, -1.344, 0.4368), (0.3437, -1.715, 0.4801), (0.3437, -1.669, 0.6194), (0.3437, -1.734, 0.5634), (0.1807, -0.8163, 0.9443), (0.1807, -0.6458, 1.068), (0.1807, -0.722, 0.9938), (0.5439, -0.6335, 0.6495), (0.5439, -0.422, 0.8032), (0.5439, -0.5165, 0.7109), (0.3437, -0.7744, 0.8863), (0.3437, -0.6037, 1.01), (0.3437, -0.68, 0.9359), (0.1807, -0.07217, 1.9), (0.1807, 0.07217, 1.9), (0.1807, 1.455e-07, 1.943), (0.5439, -0.001426, 1.413), (0.5439, 0.001427, 1.413), (0.5439, 2.421e-08, 1.413), (0.3437, -0.07323, 1.779), (0.3437, 0.07323, 1.779), (0.3437, 1.38e-07, 1.823), (0.1807, 0.6458, 1.068), (0.1807, 0.8163, 0.9443), (0.1807, 0.722, 0.9938), (0.5439, 0.422, 0.8032), (0.5439, 0.6335, 0.6495), (0.5439, 0.5165, 0.7109), (0.3437, 0.6037, 1.01), (0.3437, 0.7744, 0.8863), (0.3437, 0.68, 0.9359), (0.1807, 1.784, 0.6556), (0.1807, 1.829, 0.5183), (0.1807, 1.848, 0.6004), (0.5439, 1.343, 0.4379), (0.5439, 1.344, 0.4352), (0.5439, 1.344, 0.4368), (0.3437, 1.669, 0.6194), (0.3437, 1.715, 0.4801), (0.3437, 1.734, 0.5634), (0.1807, 1.215, -0.2842), (0.1807, 1.15, -0.4845), (0.1807, 1.168, -0.3796), (0.5439, 0.8942, -0.1531), (0.5439, 0.8135, -0.4017), (0.5439, 0.8357, -0.2715), (0.3437, 1.147, -0.2619), (0.3437, 1.082, -0.4626), (0.3437, 1.1, -0.3575), (0.1807, 1.175, -1.494), (0.1807, 1.058, -1.579), (0.1807, 1.142, -1.572), (0.5439, 0.8315, -1.142), (0.5439, 0.8292, -1.144), (0.5439, 0.8308, -1.144), (0.3437, 1.105, -1.396), (0.3437, 0.9865, -1.482), (0.3437, 1.072, -1.475), (0.5439, -0.9362, -1.162), (0.5439, -0.9023, -1.242), (0.5439, -0.8158, -1.249), (0.5439, -4.143e-08, -0.9841), (0.5439, 0.1056, -0.9995), (0.5439, -0.1056, -0.9995), (0.5439, -0.9832, -0.2084), (0.5439, -0.9359, -0.3041), (0.5439, -0.9179, -0.4093), (0.5439, -1.394, 0.5313), (0.5439, -1.46, 0.4744), (0.5439, -1.44, 0.3898), (0.5439, -0.502, 0.8707), (0.5439, -0.5784, 0.7961), (0.5439, -0.673, 0.7465), (0.5439, 0.07441, 1.49), (0.5439, 9.605e-08, 1.535), (0.5439, -0.07441, 1.49), (0.5439, 0.673, 0.7465), (0.5439, 0.5784, 0.7961), (0.5439, 0.502, 0.8707), (0.5439, 1.44, 0.3898), (0.5439, 1.46, 0.4744), (0.5439, 1.394, 0.5313), (0.5439, 0.9179, -0.4093), (0.5439, 0.9359, -0.3041), (0.5439, 0.9832, -0.2084), (0.5439, 0.8158, -1.249), (0.5439, 0.9023, -1.242), (0.5439, 0.9362, -1.162), (-0.1807, -1.058, -1.579), (-0.1807, -1.175, -1.494), (-0.1807, -1.142, -1.572), (-0.5439, -0.8292, -1.144), (-0.5439, -0.8315, -1.142), (-0.5439, -0.8308, -1.144), (-0.3437, -0.9865, -1.482), (-0.3437, -1.105, -1.396), (-0.3437, -1.072, -1.475), (-0.5439, 0.1307, -0.8978), (-0.5439, -0.1307, -0.8978), (-0.5439, -4.143e-08, -0.8787), (-0.1807, 0.1053, -1.244), (-0.1807, -0.1053, -1.244), (-0.1807, -8.415e-09, -1.228), (-0.3437, 0.1055, -1.172), (-0.3437, -0.1055, -1.172), (-0.3437, -1.834e-08, -1.157), (-0.1807, -1.15, -0.4845), (-0.1807, -1.215, -0.2842), (-0.1807, -1.168, -0.3796), (-0.5439, -0.8135, -0.4017), (-0.5439, -0.8942, -0.1531), (-0.5439, -0.8357, -0.2715), (-0.3437, -1.082, -0.4626), (-0.3437, -1.147, -0.2619), (-0.3437, -1.1, -0.3575), (-0.1807, -1.829, 0.5183), (-0.1807, -1.784, 0.6556), (-0.1807, -1.848, 0.6004), (-0.5439, -1.344, 0.4352), (-0.5439, -1.343, 0.4379), (-0.5439, -1.344, 0.4368), (-0.3437, -1.715, 0.4801), (-0.3437, -1.669, 0.6194), (-0.3437, -1.734, 0.5634), (-0.1807, -0.8163, 0.9443), (-0.1807, -0.6458, 1.068), (-0.1807, -0.722, 0.9938), (-0.5439, -0.6335, 0.6495), (-0.5439, -0.422, 0.8032), (-0.5439, -0.5165, 0.7109), (-0.3437, -0.7744, 0.8863), (-0.3437, -0.6037, 1.01), (-0.3437, -0.68, 0.9359), (-0.1807, -0.07217, 1.9), (-0.1807, 0.07217, 1.9), (-0.1807, 1.455e-07, 1.943), (-0.5439, -0.001426, 1.413), (-0.5439, 0.001427, 1.413), (-0.5439, 2.421e-08, 1.413), (-0.3437, -0.07323, 1.779), (-0.3437, 0.07323, 1.779), (-0.3437, 1.38e-07, 1.823), (-0.1807, 0.6458, 1.068), (-0.1807, 0.8163, 0.9443), (-0.1807, 0.722, 0.9938), (-0.5439, 0.422, 0.8032), (-0.5439, 0.6335, 0.6495), (-0.5439, 0.5165, 0.7109), (-0.3437, 0.6037, 1.01), (-0.3437, 0.7744, 0.8863), (-0.3437, 0.68, 0.9359), (-0.1807, 1.784, 0.6556), (-0.1807, 1.829, 0.5183), (-0.1807, 1.848, 0.6004), (-0.5439, 1.343, 0.4379), (-0.5439, 1.344, 0.4352), (-0.5439, 1.344, 0.4368), (-0.3437, 1.669, 0.6194), (-0.3437, 1.715, 0.4801), (-0.3437, 1.734, 0.5634), (-0.1807, 1.215, -0.2842), (-0.1807, 1.15, -0.4845), (-0.1807, 1.168, -0.3796), (-0.5439, 0.8942, -0.1531), (-0.5439, 0.8135, -0.4017), (-0.5439, 0.8357, -0.2715), (-0.3437, 1.147, -0.2619), (-0.3437, 1.082, -0.4626), (-0.3437, 1.1, -0.3575), (-0.1807, 1.175, -1.494), (-0.1807, 1.058, -1.579), (-0.1807, 1.142, -1.572), (-0.5439, 0.8315, -1.142), (-0.5439, 0.8292, -1.144), (-0.5439, 0.8308, -1.144), (-0.3437, 1.105, -1.396), (-0.3437, 0.9865, -1.482), (-0.3437, 1.072, -1.475), (-0.5439, -0.9362, -1.162), (-0.5439, -0.9023, -1.242), (-0.5439, -0.8158, -1.249), (-0.5439, -4.143e-08, -0.9841), (-0.5439, 0.1056, -0.9995), (-0.5439, -0.1056, -0.9995), (-0.5439, -0.9832, -0.2084), (-0.5439, -0.9359, -0.3041), (-0.5439, -0.9179, -0.4093), (-0.5439, -1.394, 0.5313), (-0.5439, -1.46, 0.4744), (-0.5439, -1.44, 0.3898), (-0.5439, -0.502, 0.8707), (-0.5439, -0.5784, 0.7961), (-0.5439, -0.673, 0.7465), (-0.5439, 0.07441, 1.49), (-0.5439, 9.605e-08, 1.535), (-0.5439, -0.07441, 1.49), (-0.5439, 0.673, 0.7465), (-0.5439, 0.5784, 0.7961), (-0.5439, 0.502, 0.8707), (-0.5439, 1.44, 0.3898), (-0.5439, 1.46, 0.4744), (-0.5439, 1.394, 0.5313), (-0.5439, 0.9179, -0.4093), (-0.5439, 0.9359, -0.3041), (-0.5439, 0.9832, -0.2084), (-0.5439, 0.8158, -1.249), (-0.5439, 0.9023, -1.242), (-0.5439, 0.9362, -1.162)], [], [(184, 185, 65, 64), (203, 201, 81, 83), (148, 149, 29, 28), (24, 18, 1, 7), (121, 122, 2, 1), (3, 10, 11, 9, 85, 86, 84, 76, 77, 75, 67, 68, 66, 58, 59, 57, 49, 50, 48, 40, 41, 39, 31, 32, 30, 22, 23, 21, 4, 5), (98, 24, 7, 90), (92, 6, 16, 95), (6, 0, 13, 16), (42, 36, 28, 34), (101, 33, 25, 96), (51, 45, 37, 43), (104, 42, 34, 99), (60, 54, 46, 52), (107, 51, 43, 102), (69, 63, 55, 61), (110, 60, 52, 105), (78, 72, 64, 70), (113, 69, 61, 108), (87, 81, 73, 79), (116, 78, 70, 111), (119, 87, 79, 114), (15, 12, 82, 88), (33, 27, 19, 25), (94, 15, 88, 117), (7, 8, 91, 90), (8, 6, 92, 91), (94, 93, 17, 15), (93, 95, 16, 17), (1, 2, 8, 7), (2, 0, 6, 8), (15, 17, 14, 12), (17, 16, 13, 14), (25, 26, 97, 96), (26, 24, 98, 97), (19, 20, 26, 25), (20, 18, 24, 26), (34, 35, 100, 99), (35, 33, 101, 100), (28, 29, 35, 34), (29, 27, 33, 35), (43, 44, 103, 102), (44, 42, 104, 103), (37, 38, 44, 43), (38, 36, 42, 44), (52, 53, 106, 105), (53, 51, 107, 106), (46, 47, 53, 52), (47, 45, 51, 53), (61, 62, 109, 108), (62, 60, 110, 109), (55, 56, 62, 61), (56, 54, 60, 62), (70, 71, 112, 111), (71, 69, 113, 112), (64, 65, 71, 70), (65, 63, 69, 71), (79, 80, 115, 114), (80, 78, 116, 115), (73, 74, 80, 79), (74, 72, 78, 80), (88, 89, 118, 117), (89, 87, 119, 118), (82, 83, 89, 88), (83, 81, 87, 89), (201, 193, 73, 81), (193, 194, 74, 73), (120, 133, 13, 0), (133, 134, 14, 13), (175, 176, 56, 55), (185, 183, 63, 65), (158, 156, 36, 38), (149, 147, 27, 29), (167, 165, 45, 47), (174, 166, 46, 54), (139, 140, 20, 19), (5, 4, 90, 91), (3, 5, 91, 92), (9, 11, 93, 94), (11, 10, 95, 93), (23, 22, 96, 97), (21, 23, 97, 98), (32, 31, 99, 100), (30, 32, 100, 101), (41, 40, 102, 103), (39, 41, 103, 104), (50, 49, 105, 106), (48, 50, 106, 107), (59, 58, 108, 109), (57, 59, 109, 110), (68, 67, 111, 112), (66, 68, 112, 113), (77, 76, 114, 115), (75, 77, 115, 116), (86, 85, 117, 118), (84, 86, 118, 119), (4, 21, 98, 90), (10, 3, 92, 95), (22, 30, 101, 96), (31, 39, 104, 99), (40, 48, 107, 102), (49, 57, 110, 105), (58, 66, 113, 108), (67, 75, 116, 111), (76, 84, 119, 114), (85, 9, 94, 117), (192, 184, 64, 72), (132, 202, 82, 12), (156, 148, 28, 36), (144, 127, 121, 138), (138, 121, 1, 18), (123, 125, 124, 141, 143, 142, 150, 152, 151, 159, 161, 160, 168, 170, 169, 177, 179, 178, 186, 188, 187, 195, 197, 196, 204, 206, 205, 129, 131, 130), (218, 210, 127, 144), (212, 215, 136, 126), (126, 136, 133, 120), (162, 154, 148, 156), (221, 216, 145, 153), (171, 163, 157, 165), (224, 219, 154, 162), (180, 172, 166, 174), (227, 222, 163, 171), (189, 181, 175, 183), (230, 225, 172, 180), (198, 190, 184, 192), (233, 228, 181, 189), (207, 199, 193, 201), (236, 231, 190, 198), (239, 234, 199, 207), (135, 208, 202, 132), (153, 145, 139, 147), (214, 237, 208, 135), (127, 210, 211, 128), (128, 211, 212, 126), (214, 135, 137, 213), (213, 137, 136, 215), (121, 127, 128, 122), (122, 128, 126, 120), (135, 132, 134, 137), (137, 134, 133, 136), (145, 216, 217, 146), (146, 217, 218, 144), (139, 145, 146, 140), (140, 146, 144, 138), (154, 219, 220, 155), (155, 220, 221, 153), (148, 154, 155, 149), (149, 155, 153, 147), (163, 222, 223, 164), (164, 223, 224, 162), (157, 163, 164, 158), (158, 164, 162, 156), (172, 225, 226, 173), (173, 226, 227, 171), (166, 172, 173, 167), (167, 173, 171, 165), (181, 228, 229, 182), (182, 229, 230, 180), (175, 181, 182, 176), (176, 182, 180, 174), (190, 231, 232, 191), (191, 232, 233, 189), (184, 190, 191, 185), (185, 191, 189, 183), (199, 234, 235, 200), (200, 235, 236, 198), (193, 199, 200, 194), (194, 200, 198, 192), (208, 237, 238, 209), (209, 238, 239, 207), (202, 208, 209, 203), (203, 209, 207, 201), (202, 203, 83, 82), (194, 192, 72, 74), (122, 120, 0, 2), (134, 132, 12, 14), (176, 174, 54, 56), (183, 175, 55, 63), (157, 158, 38, 37), (147, 139, 19, 27), (165, 157, 37, 45), (166, 167, 47, 46), (140, 138, 18, 20), (125, 211, 210, 124), (123, 212, 211, 125), (129, 214, 213, 131), (131, 213, 215, 130), (143, 217, 216, 142), (141, 218, 217, 143), (152, 220, 219, 151), (150, 221, 220, 152), (161, 223, 222, 160), (159, 224, 223, 161), (170, 226, 225, 169), (168, 227, 226, 170), (179, 229, 228, 178), (177, 230, 229, 179), (188, 232, 231, 187), (186, 233, 232, 188), (197, 235, 234, 196), (195, 236, 235, 197), (206, 238, 237, 205), (204, 239, 238, 206), (124, 210, 218, 141), (130, 215, 212, 123), (142, 216, 221, 150), (151, 219, 224, 159), (160, 222, 227, 168), (169, 225, 230, 177), (178, 228, 233, 186), (187, 231, 236, 195), (196, 234, 239, 204), (205, 237, 214, 129)])
me_circle.polygons.foreach_set('use_smooth', [True] * 212)
_uv = me_circle.uv_layers.new(name='UVMap')
_uv.uv.foreach_set('vector', [0.0, 0.0, 0.0, 0.0, 0.0, 0.0, 0.0, 0.0, 0.0, 0.0, 0.0, 0.0, 0.0, 0.0, 0.0, 0.0, 0.0, 0.0, 0.0, 0.0, 0.0, 0.0, 0.0, 0.0, 0.0, 0.0, 0.0, 0.0, 0.0, 0.0, 0.0, 0.0, 0.0, 0.0, 0.0, 0.0, 0.0, 0.0, 0.0, 0.0, 0.0, 0.0, 0.0, 0.0, 0.0, 0.0, 0.0, 0.0, 0.0, 0.0, 0.0, 0.0, 0.0, 0.0, 0.0, 0.0, 0.0, 0.0, 0.0, 0.0, 0.0, 0.0, 0.0, 0.0, 0.0, 0.0, 0.0, 0.0, 0.0, 0.0, 0.0, 0.0, 0.0, 0.0, 0.0, 0.0, 0.0, 0.0, 0.0, 0.0, 0.0, 0.0, 0.0, 0.0, 0.0, 0.0, 0.0, 0.0, 0.0, 0.0, 0.0, 0.0, 0.0, 0.0, 0.0, 0.0, 0.0, 0.0, 0.0, 0.0, 0.0, 0.0, 0.0, 0.0, 0.0, 0.0, 0.0, 0.0, 0.0, 0.0, 0.0, 0.0, 0.0, 0.0, 0.0, 0.0, 0.0, 0.0, 0.0, 0.0, 0.0, 0.0, 0.0, 0.0, 0.0, 0.0, 0.0, 0.0, 0.0, 0.0, 0.0, 0.0, 0.0, 0.0, 0.0, 0.0, 0.0, 0.0, 0.0, 0.0, 0.0, 0.0, 0.0, 0.0, 0.0, 0.0, 0.0, 0.0, 0.0, 0.0, 0.0, 0.0, 0.0, 0.0, 0.0, 0.0, 0.0, 0.0, 0.0, 0.0, 0.0, 0.0, 0.0, 0.0, 0.0, 0.0, 0.0, 0.0, 0.0, 0.0, 0.0, 0.0, 0.0, 0.0, 0.0, 0.0, 0.0, 0.0, 0.0, 0.0, 0.0, 0.0, 0.0, 0.0, 0.0, 0.0, 0.0, 0.0, 0.0, 0.0, 0.0, 0.0, 0.0, 0.0, 0.0, 0.0, 0.0, 0.0, 0.0, 0.0, 0.0, 0.0, 0.0, 0.0, 0.0, 0.0, 0.0, 0.0, 0.0, 0.0, 0.0, 0.0, 0.0, 0.0, 0.0, 0.0, 0.0, 0.0, 0.0, 0.0, 0.0, 0.0, 0.0, 0.0, 0.0, 0.0, 0.0, 0.0, 0.0, 0.0, 0.0, 0.0, 0.0, 0.0, 0.0, 0.0, 0.0, 0.0, 0.0, 0.0, 0.0, 0.0, 0.0, 0.0, 0.0, 0.0, 0.0, 0.0, 0.0, 0.0, 0.0, 0.0, 0.0, 0.0, 0.0, 0.0, 0.0, 0.0, 0.0, 0.0, 0.0, 0.0, 0.0, 0.0, 0.0, 0.0, 0.0, 0.0, 0.0, 0.0, 0.0, 0.0, 0.0, 0.0, 0.0, 0.0, 0.0, 0.0, 0.0, 0.0, 0.0, 0.0, 0.0, 0.0, 0.0, 0.0, 0.0, 0.0, 0.0, 0.0, 0.0, 0.0, 0.0, 0.0, 0.0, 0.0, 0.0, 0.0, 0.0, 0.0, 0.0, 0.0, 0.0, 0.0, 0.0, 0.0, 0.0, 0.0, 0.0, 0.0, 0.0, 0.0, 0.0, 0.0, 0.0, 0.0, 0.0, 0.0, 0.0, 0.0, 0.0, 0.0, 0.0, 0.0, 0.0, 0.0, 0.0, 0.0, 0.0, 0.0, 0.0, 0.0, 0.0, 0.0, 0.0, 0.0, 0.0, 0.0, 0.0, 0.0, 0.0, 0.0, 0.0, 0.0, 0.0, 0.0, 0.0, 0.0, 0.0, 0.0, 0.0, 0.0, 0.0, 0.0, 0.0, 0.0, 0.0, 0.0, 0.0, 0.0, 0.0, 0.0, 0.0, 0.0, 0.0, 0.0, 0.0, 0.0, 0.0, 0.0, 0.0, 0.0, 0.0, 0.0, 0.0, 0.0, 0.0, 0.0, 0.0, 0.0, 0.0, 0.0, 0.0, 0.0, 0.0, 0.0, 0.0, 0.0, 0.0, 0.0, 0.0, 0.0, 0.0, 0.0, 0.0, 0.0, 0.0, 0.0, 0.0, 0.0, 0.0, 0.0, 0.0, 0.0, 0.0, 0.0, 0.0, 0.0, 0.0, 0.0, 0.0, 0.0, 0.0, 0.0, 0.0, 0.0, 0.0, 0.0, 0.0, 0.0, 0.0, 0.0, 0.0, 0.0, 0.0, 0.0, 0.0, 0.0, 0.0, 0.0, 0.0, 0.0, 0.0, 0.0, 0.0, 0.0, 0.0, 0.0, 0.0, 0.0, 0.0, 0.0, 0.0, 0.0, 0.0, 0.0, 0.0, 0.0, 0.0, 0.0, 0.0, 0.0, 0.0, 0.0, 0.0, 0.0, 0.0, 0.0, 0.0, 0.0, 0.0, 0.0, 0.0, 0.0, 0.0, 0.0, 0.0, 0.0, 0.0, 0.0, 0.0, 0.0, 0.0, 0.0, 0.0, 0.0, 0.0, 0.0, 0.0, 0.0, 0.0, 0.0, 0.0, 0.0, 0.0, 0.0, 0.0, 0.0, 0.0, 0.0, 0.0, 0.0, 0.0, 0.0, 0.0, 0.0, 0.0, 0.0, 0.0, 0.0, 0.0, 0.0, 0.0, 0.0, 0.0, 0.0, 0.0, 0.0, 0.0, 0.0, 0.0, 0.0, 0.0, 0.0, 0.0, 0.0, 0.0, 0.0, 0.0, 0.0, 0.0, 0.0, 0.0, 0.0, 0.0, 0.0, 0.0, 0.0, 0.0, 0.0, 0.0, 0.0, 0.0, 0.0, 0.0, 0.0, 0.0, 0.0, 0.0, 0.0, 0.0, 0.0, 0.0, 0.0, 0.0, 0.0, 0.0, 0.0, 0.0, 0.0, 0.0, 0.0, 0.0, 0.0, 0.0, 0.0, 0.0, 0.0, 0.0, 0.0, 0.0, 0.0, 0.0, 0.0, 0.0, 0.0, 0.0, 0.0, 0.0, 0.0, 0.0, 0.0, 0.0, 0.0, 0.0, 0.0, 0.0, 0.0, 0.0, 0.0, 0.0, 0.0, 0.0, 0.0, 0.0, 0.0, 0.0, 0.0, 0.0, 0.0, 0.0, 0.0, 0.0, 0.0, 0.0, 0.0, 0.0, 0.0, 0.0, 0.0, 0.0, 0.0, 0.0, 0.0, 0.0, 0.0, 0.0, 0.0, 0.0, 0.0, 0.0, 0.0, 0.0, 0.0, 0.0, 0.0, 0.0, 0.0, 0.0, 0.0, 0.0, 0.0, 0.0, 0.0, 0.0, 0.0, 0.0, 0.0, 0.0, 0.0, 0.0, 0.0, 0.0, 0.0, 0.0, 0.0, 0.0, 0.0, 0.0, 0.0, 0.0, 0.0, 0.0, 0.0, 0.0, 0.0, 0.0, 0.0, 0.0, 0.0, 0.0, 0.0, 0.0, 0.0, 0.0, 0.0, 0.0, 0.0, 0.0, 0.0, 0.0, 0.0, 0.0, 0.0, 0.0, 0.0, 0.0, 0.0, 0.0, 0.0, 0.0, 0.0, 0.0, 0.0, 0.0, 0.0, 0.0, 0.0, 0.0, 0.0, 0.0, 0.0, 0.0, 0.0, 0.0, 0.0, 0.0, 0.0, 0.0, 0.0, 0.0, 0.0, 0.0, 0.0, 0.0, 0.0, 0.0, 0.0, 0.0, 0.0, 0.0, 0.0, 0.0, 0.0, 0.0, 0.0, 0.0, 0.0, 0.0, 0.0, 0.0, 0.0, 0.0, 0.0, 0.0, 0.0, 0.0, 0.0, 0.0, 0.0, 0.0, 0.0, 0.0, 0.0, 0.0, 0.0, 0.0, 0.0, 0.0, 0.0, 0.0, 0.0, 0.0, 0.0, 0.0, 0.0, 0.0, 0.0, 0.0, 0.0, 0.0, 0.0, 0.0, 0.0, 0.0, 0.0, 0.0, 0.0, 0.0, 0.0, 0.0, 0.0, 0.0, 0.0, 0.0, 0.0, 0.0, 0.0, 0.0, 0.0, 0.0, 0.0, 0.0, 0.0, 0.0, 0.0, 0.0, 0.0, 0.0, 0.0, 0.0, 0.0, 0.0, 0.0, 0.0, 0.0, 0.0, 0.0, 0.0, 0.0, 0.0, 0.0, 0.0, 0.0, 0.0, 0.0, 0.0, 0.0, 0.0, 0.0, 0.0, 0.0, 0.0, 0.0, 0.0, 0.0, 0.0, 0.0, 0.0, 0.0, 0.0, 0.0, 0.0, 0.0, 0.0, 0.0, 0.0, 0.0, 0.0, 0.0, 0.0, 0.0, 0.0, 0.0, 0.0, 0.0, 0.0, 0.0, 0.0, 0.0, 0.0, 0.0, 0.0, 0.0, 0.0, 0.0, 0.0, 0.0, 0.0, 0.0, 0.0, 0.0, 0.0, 0.0, 0.0, 0.0, 0.0, 0.0, 0.0, 0.0, 0.0, 0.0, 0.0, 0.0, 0.0, 0.0, 0.0, 0.0, 0.0, 0.0, 0.0, 0.0, 0.0, 0.0, 0.0, 0.0, 0.0, 0.0, 0.0, 0.0, 0.0, 0.0, 0.0, 0.0, 0.0, 0.0, 0.0, 0.0, 0.0, 0.0, 0.0, 0.0, 0.0, 0.0, 0.0, 0.0, 0.0, 0.0, 0.0, 0.0, 0.0, 0.0, 0.0, 0.0, 0.0, 0.0, 0.0, 0.0, 0.0, 0.0, 0.0, 0.0, 0.0, 0.0, 0.0, 0.0, 0.0, 0.0, 0.0, 0.0, 0.0, 0.0, 0.0, 0.0, 0.0, 0.0, 0.0, 0.0, 0.0, 0.0, 0.0, 0.0, 0.0, 0.0, 0.0, 0.0, 0.0, 0.0, 0.0, 0.0, 0.0, 0.0, 0.0, 0.0, 0.0, 0.0, 0.0, 0.0, 0.0, 0.0, 0.0, 0.0, 0.0, 0.0, 0.0, 0.0, 0.0, 0.0, 0.0, 0.0, 0.0, 0.0, 0.0, 0.0, 0.0, 0.0, 0.0, 0.0, 0.0, 0.0, 0.0, 0.0, 0.0, 0.0, 0.0, 0.0, 0.0, 0.0, 0.0, 0.0, 0.0, 0.0, 0.0, 0.0, 0.0, 0.0, 0.0, 0.0, 0.0, 0.0, 0.0, 0.0, 0.0, 0.0, 0.0, 0.0, 0.0, 0.0, 0.0, 0.0, 0.0, 0.0, 0.0, 0.0, 0.0, 0.0, 0.0, 0.0, 0.0, 0.0, 0.0, 0.0, 0.0, 0.0, 0.0, 0.0, 0.0, 0.0, 0.0, 0.0, 0.0, 0.0, 0.0, 0.0, 0.0, 0.0, 0.0, 0.0, 0.0, 0.0, 0.0, 0.0, 0.0, 0.0, 0.0, 0.0, 0.0, 0.0, 0.0, 0.0, 0.0, 0.0, 0.0, 0.0, 0.0, 0.0, 0.0, 0.0, 0.0, 0.0, 0.0, 0.0, 0.0, 0.0, 0.0, 0.0, 0.0, 0.0, 0.0, 0.0, 0.0, 0.0, 0.0, 0.0, 0.0, 0.0, 0.0, 0.0, 0.0, 0.0, 0.0, 0.0, 0.0, 0.0, 0.0, 0.0, 0.0, 0.0, 0.0, 0.0, 0.0, 0.0, 0.0, 0.0, 0.0, 0.0, 0.0, 0.0, 0.0, 0.0, 0.0, 0.0, 0.0, 0.0, 0.0, 0.0, 0.0, 0.0, 0.0, 0.0, 0.0, 0.0, 0.0, 0.0, 0.0, 0.0, 0.0, 0.0, 0.0, 0.0, 0.0, 0.0, 0.0, 0.0, 0.0, 0.0, 0.0, 0.0, 0.0, 0.0, 0.0, 0.0, 0.0, 0.0, 0.0, 0.0, 0.0, 0.0, 0.0, 0.0, 0.0, 0.0, 0.0, 0.0, 0.0, 0.0, 0.0, 0.0, 0.0, 0.0, 0.0, 0.0, 0.0, 0.0, 0.0, 0.0, 0.0, 0.0, 0.0, 0.0, 0.0, 0.0, 0.0, 0.0, 0.0, 0.0, 0.0, 0.0, 0.0, 0.0, 0.0, 0.0, 0.0, 0.0, 0.0, 0.0, 0.0, 0.0, 0.0, 0.0, 0.0, 0.0, 0.0, 0.0, 0.0, 0.0, 0.0, 0.0, 0.0, 0.0, 0.0, 0.0, 0.0, 0.0, 0.0, 0.0, 0.0, 0.0, 0.0, 0.0, 0.0, 0.0, 0.0, 0.0, 0.0, 0.0, 0.0, 0.0, 0.0, 0.0, 0.0, 0.0, 0.0, 0.0, 0.0, 0.0, 0.0, 0.0, 0.0, 0.0, 0.0, 0.0, 0.0, 0.0, 0.0, 0.0, 0.0, 0.0, 0.0, 0.0, 0.0, 0.0, 0.0, 0.0, 0.0, 0.0, 0.0, 0.0, 0.0, 0.0, 0.0, 0.0, 0.0, 0.0, 0.0, 0.0, 0.0, 0.0, 0.0, 0.0, 0.0, 0.0, 0.0, 0.0, 0.0, 0.0, 0.0, 0.0, 0.0, 0.0, 0.0, 0.0, 0.0, 0.0, 0.0, 0.0, 0.0, 0.0, 0.0, 0.0, 0.0, 0.0, 0.0, 0.0, 0.0, 0.0, 0.0, 0.0, 0.0, 0.0, 0.0, 0.0, 0.0, 0.0, 0.0, 0.0, 0.0, 0.0, 0.0, 0.0, 0.0, 0.0, 0.0, 0.0, 0.0, 0.0, 0.0, 0.0, 0.0, 0.0, 0.0, 0.0, 0.0, 0.0, 0.0, 0.0, 0.0, 0.0, 0.0, 0.0, 0.0, 0.0, 0.0, 0.0, 0.0, 0.0, 0.0, 0.0, 0.0, 0.0, 0.0, 0.0, 0.0, 0.0, 0.0, 0.0, 0.0, 0.0, 0.0, 0.0, 0.0, 0.0, 0.0, 0.0, 0.0, 0.0, 0.0, 0.0, 0.0, 0.0, 0.0, 0.0, 0.0, 0.0, 0.0, 0.0, 0.0, 0.0, 0.0, 0.0, 0.0, 0.0, 0.0, 0.0, 0.0, 0.0, 0.0, 0.0, 0.0, 0.0, 0.0, 0.0, 0.0, 0.0, 0.0, 0.0, 0.0, 0.0, 0.0, 0.0, 0.0, 0.0, 0.0, 0.0, 0.0, 0.0, 0.0, 0.0, 0.0, 0.0, 0.0, 0.0, 0.0, 0.0, 0.0, 0.0, 0.0, 0.0, 0.0, 0.0, 0.0, 0.0, 0.0, 0.0, 0.0, 0.0, 0.0, 0.0, 0.0, 0.0, 0.0, 0.0, 0.0, 0.0, 0.0, 0.0, 0.0, 0.0, 0.0, 0.0, 0.0, 0.0, 0.0, 0.0, 0.0, 0.0, 0.0, 0.0, 0.0, 0.0, 0.0, 0.0, 0.0, 0.0, 0.0, 0.0, 0.0, 0.0, 0.0, 0.0, 0.0, 0.0, 0.0, 0.0, 0.0, 0.0, 0.0, 0.0, 0.0, 0.0, 0.0, 0.0, 0.0, 0.0, 0.0, 0.0, 0.0, 0.0, 0.0, 0.0, 0.0, 0.0, 0.0, 0.0, 0.0, 0.0, 0.0, 0.0, 0.0, 0.0, 0.0, 0.0, 0.0, 0.0, 0.0, 0.0, 0.0, 0.0, 0.0, 0.0, 0.0, 0.0, 0.0, 0.0, 0.0, 0.0, 0.0, 0.0, 0.0, 0.0, 0.0, 0.0, 0.0, 0.0, 0.0, 0.0, 0.0, 0.0, 0.0, 0.0, 0.0, 0.0, 0.0, 0.0, 0.0, 0.0, 0.0, 0.0, 0.0, 0.0, 0.0, 0.0, 0.0, 0.0, 0.0, 0.0, 0.0, 0.0, 0.0, 0.0, 0.0, 0.0, 0.0, 0.0, 0.0, 0.0, 0.0, 0.0, 0.0, 0.0, 0.0, 0.0, 0.0, 0.0, 0.0, 0.0, 0.0, 0.0, 0.0, 0.0, 0.0, 0.0, 0.0, 0.0, 0.0, 0.0, 0.0, 0.0, 0.0, 0.0, 0.0, 0.0, 0.0, 0.0, 0.0, 0.0, 0.0, 0.0, 0.0, 0.0, 0.0, 0.0, 0.0, 0.0, 0.0, 0.0, 0.0, 0.0, 0.0, 0.0, 0.0, 0.0, 0.0, 0.0, 0.0, 0.0, 0.0, 0.0, 0.0, 0.0, 0.0, 0.0, 0.0, 0.0, 0.0, 0.0, 0.0, 0.0, 0.0, 0.0, 0.0, 0.0, 0.0, 0.0, 0.0, 0.0, 0.0, 0.0, 0.0, 0.0, 0.0, 0.0, 0.0, 0.0, 0.0, 0.0, 0.0, 0.0, 0.0, 0.0, 0.0, 0.0, 0.0, 0.0, 0.0, 0.0, 0.0, 0.0, 0.0, 0.0, 0.0, 0.0, 0.0, 0.0, 0.0, 0.0, 0.0, 0.0, 0.0, 0.0, 0.0, 0.0, 0.0, 0.0, 0.0, 0.0, 0.0, 0.0, 0.0, 0.0, 0.0, 0.0, 0.0, 0.0, 0.0, 0.0, 0.0, 0.0, 0.0, 0.0, 0.0, 0.0, 0.0, 0.0, 0.0, 0.0, 0.0, 0.0, 0.0, 0.0, 0.0, 0.0, 0.0, 0.0, 0.0, 0.0, 0.0, 0.0, 0.0, 0.0, 0.0, 0.0, 0.0, 0.0, 0.0, 0.0, 0.0, 0.0, 0.0, 0.0, 0.0, 0.0, 0.0, 0.0, 0.0, 0.0, 0.0, 0.0, 0.0, 0.0, 0.0, 0.0, 0.0, 0.0, 0.0, 0.0, 0.0, 0.0, 0.0, 0.0, 0.0, 0.0, 0.0, 0.0, 0.0, 0.0, 0.0, 0.0, 0.0, 0.0, 0.0, 0.0, 0.0, 0.0, 0.0, 0.0, 0.0, 0.0, 0.0, 0.0, 0.0, 0.0, 0.0, 0.0, 0.0, 0.0, 0.0, 0.0, 0.0, 0.0, 0.0, 0.0, 0.0, 0.0, 0.0, 0.0, 0.0, 0.0, 0.0, 0.0, 0.0, 0.0, 0.0, 0.0, 0.0, 0.0, 0.0, 0.0, 0.0, 0.0, 0.0, 0.0, 0.0, 0.0, 0.0, 0.0, 0.0, 0.0, 0.0, 0.0, 0.0, 0.0, 0.0, 0.0, 0.0, 0.0, 0.0, 0.0, 0.0, 0.0, 0.0, 0.0, 0.0, 0.0, 0.0, 0.0, 0.0, 0.0, 0.0, 0.0, 0.0, 0.0, 0.0, 0.0, 0.0, 0.0, 0.0, 0.0, 0.0, 0.0, 0.0, 0.0, 0.0, 0.0, 0.0, 0.0, 0.0, 0.0, 0.0, 0.0, 0.0, 0.0, 0.0, 0.0, 0.0, 0.0, 0.0, 0.0, 0.0, 0.0, 0.0, 0.0, 0.0, 0.0, 0.0, 0.0, 0.0, 0.0, 0.0, 0.0, 0.0, 0.0, 0.0, 0.0, 0.0, 0.0, 0.0, 0.0, 0.0, 0.0, 0.0, 0.0, 0.0, 0.0, 0.0, 0.0, 0.0, 0.0, 0.0, 0.0])
me_circle.use_remesh_fix_poles = True
me_circle.use_remesh_preserve_attributes = False
me_circle.update()
arm_armature = bpy.data.armatures.new('Armature')  # bones are not reproduced

# ---- objects
ob_light = bpy.data.objects.new('Light', light_light)
ob_camera = bpy.data.objects.new('Camera', cam_camera)
ob_armature = bpy.data.objects.new('Armature', arm_armature)
ob_empty = bpy.data.objects.new('Empty', None)
ob_bunny = bpy.data.objects.new('Bunny', me_cube_003)
ob_empty_001 = bpy.data.objects.new('Empty.001', None)
ob_heart = bpy.data.objects.new('Heart', me_cube)
ob_star = bpy.data.objects.new('Star', me_circle)
ob_empty_002 = bpy.data.objects.new('Empty.002', None)

# ---- transforms, parenting, visibility, modifiers, constraints
ob_light.location = (4.076, 1.005, 5.904)
ob_light.rotation_euler = (0.6503, 0.05522, 1.866)
ob_light.lock_rotations_4d = False
ob_light.empty_display_type = 'ARROWS'
ob_light.color = (0.0, 0.0, 0.0, 0.0)
ob_light.lineart.crease_threshold = 0.0
ob_camera.location = (7.359, -6.926, 4.958)
ob_camera.rotation_euler = (1.109, 0.0, 0.8149)
ob_camera.lock_rotations_4d = False
ob_camera.empty_display_type = 'ARROWS'
ob_camera.color = (0.0, 0.0, 0.0, 0.0)
ob_camera.display_type = 'WIRE'
ob_camera.lineart.crease_threshold = 0.0
ob_armature.location = (0.0, 0.0, 0.0)
ob_empty.location = (0.0, 0.0, 0.0)
ob_empty.rotation_euler = (1.571, -0.0, 1.571)
ob_empty.empty_display_type = 'IMAGE'
ob_empty.empty_display_size = 5.0
ob_empty.empty_image_depth = 'BACK'
ob_empty.show_empty_image_perspective = False
ob_empty.empty_image_side = 'FRONT'
ob_bunny.location = (9.675e-17, 3.636, 0.4357)
_m = ob_bunny.modifiers.new('Subdivision', 'SUBSURF')
_m.levels = 2
ob_empty_001.location = (0.0, 0.0, 0.0)
ob_empty_001.rotation_euler = (1.571, -0.0, 1.571)
ob_empty_001.empty_display_type = 'IMAGE'
ob_empty_001.empty_display_size = 5.0
ob_empty_001.empty_image_depth = 'BACK'
ob_empty_001.show_empty_image_perspective = False
ob_empty_001.empty_image_side = 'FRONT'
ob_heart.location = (0.0, 0.0, 0.0)
_m = ob_heart.modifiers.new('Mirror', 'MIRROR')
_m.use_axis = (False, True, False)
_m.use_clip = True
_m = ob_heart.modifiers.new('Subdivision', 'SUBSURF')
_m.levels = 2
ob_star.location = (0.0, 0.0, 0.0)
ob_empty_002.location = (0.0, 0.0, 0.0)
ob_empty_002.rotation_euler = (1.571, -0.0, 1.571)
ob_empty_002.empty_display_type = 'IMAGE'
ob_empty_002.empty_display_size = 5.0
ob_empty_002.empty_image_depth = 'BACK'
ob_empty_002.show_empty_image_perspective = False
ob_empty_002.empty_image_side = 'FRONT'

# ---- collection membership
col_bunny.objects.link(ob_light)
col_bunny.objects.link(ob_camera)
col_bunny.objects.link(ob_armature)
col_bunny.objects.link(ob_empty)
col_bunny.objects.link(ob_bunny)
col_heart.objects.link(ob_empty_001)
col_heart.objects.link(ob_heart)
col_star.objects.link(ob_star)
col_star.objects.link(ob_empty_002)

# ---- scene / render settings (as saved in the file)
scene.camera = ob_camera
scene.frame_start = 1; scene.frame_end = 250; scene.frame_set(4)
scene.render.engine = 'BLENDER_EEVEE_NEXT'
scene.cycles.sampling_pattern = 'TABULATED_SOBOL'
scene.cycles.use_light_tree = False
scene.view_settings.view_transform = 'Filmic'
bpy.context.view_layer.update()
